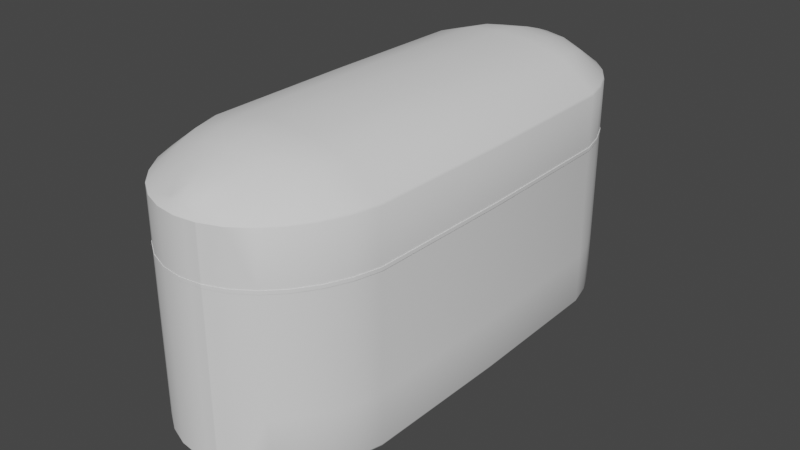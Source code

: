 # Source: APC.blend  (saved by Blender 3.4.6; exported with 4.5.12 LTS)
import bpy
from mathutils import Matrix  # noqa: F401  (used for matrix-valued properties, if any)

bpy.ops.wm.read_factory_settings(use_empty=True)
scene = bpy.context.scene
scene.name = 'Scene'

# ---- collections
col_collection = bpy.data.collections.new('Collection'); scene.collection.children.link(col_collection)

# ---- node groups
ng_auto_smooth = bpy.data.node_groups.new('Auto Smooth', 'GeometryNodeTree')
_s = ng_auto_smooth.interface.new_socket(name='Geometry', in_out='OUTPUT', socket_type='NodeSocketGeometry')
_s = ng_auto_smooth.interface.new_socket(name='Geometry', in_out='INPUT', socket_type='NodeSocketGeometry')
_s = ng_auto_smooth.interface.new_socket(name='Angle', in_out='INPUT', socket_type='NodeSocketFloat')
_s.subtype = 'ANGLE'
_s.min_value = 0.0
_s.max_value = 3.142
ng_auto_smooth.is_modifier = True
_N = ng_auto_smooth.nodes; _L = ng_auto_smooth.links
n0 = _N.new('NodeGroupOutput'); n0.name = 'Group Output'; n0.location = (480, -100)
n1 = _N.new('NodeGroupInput'); n1.name = 'Group Input'; n1.location = (-420, -300)
n2 = _N.new('NodeGroupInput'); n2.name = 'Group Input.001'; n2.location = (-60, -100)
n3 = _N.new('GeometryNodeSetShadeSmooth'); n3.name = 'Set Shade Smooth'; n3.location = (120, -100)
n3.domain = 'EDGE'
n4 = _N.new('GeometryNodeSetShadeSmooth'); n4.name = 'Set Shade Smooth.001'; n4.location = (300, -100)
n5 = _N.new('GeometryNodeInputMeshEdgeAngle'); n5.name = 'Edge Angle'; n5.location = (-420, -220)
n6 = _N.new('GeometryNodeInputEdgeSmooth'); n6.name = 'Is Edge Smooth'; n6.location = (-60, -160)
n7 = _N.new('GeometryNodeInputShadeSmooth'); n7.name = 'Is Face Smooth'; n7.location = (-240, -340)
n8 = _N.new('FunctionNodeBooleanMath'); n8.name = 'Boolean Math'; n8.location = (-60, -220)
n9 = _N.new('FunctionNodeCompare'); n9.name = 'Compare'; n9.location = (-240, -180)
n9.operation = 'LESS_EQUAL'
_L.new(n5.outputs[0], n9.inputs[0])
_L.new(n4.outputs[0], n0.inputs[0])
_L.new(n1.outputs[1], n9.inputs[1])
_L.new(n9.outputs[0], n8.inputs[0])
_L.new(n7.outputs[0], n8.inputs[1])
_L.new(n2.outputs[0], n3.inputs[0])
_L.new(n6.outputs[0], n3.inputs[1])
_L.new(n3.outputs[0], n4.inputs[0])
_L.new(n8.outputs[0], n3.inputs[2])
n0.is_active_output = True

# ---- world
world_world = bpy.data.worlds.new('World'); scene.world = world_world
world_world.use_nodes = True; world_world.node_tree.nodes.clear()
_N = world_world.node_tree.nodes; _L = world_world.node_tree.links
n0 = _N.new('ShaderNodeOutputWorld'); n0.name = 'World Output'; n0.location = (300, 300)
n1 = _N.new('ShaderNodeBackground'); n1.name = 'Background'; n1.location = (10, 300)
n1.inputs[0].default_value = (0.05088, 0.05088, 0.05088, 1.0)
_L.new(n1.outputs[0], n0.inputs[0])
n0.is_active_output = True
world_world.color = (0.05088, 0.05088, 0.05088)
world_world.use_sun_shadow = False
world_world.sun_shadow_jitter_overblur = 0.0

# ---- meshes
me_circle = bpy.data.meshes.new('Circle')
me_circle.from_pydata([(-1.618, 0.0, 0.0), (-1.587, -2.234, 0.0), (-1.495, -2.601, 0.0), (-1.345, -2.942, 0.0), (-1.144, -3.243, 0.0), (-0.8989, -3.491, 0.0), (-0.6191, -3.677, 0.0), (-0.3156, -3.793, 0.0), (7.481e-09, -3.832, 0.0), (0.3156, -3.793, 0.0), (0.6191, -3.677, 0.0), (0.8989, -3.491, 0.0), (1.144, -3.243, 0.0), (1.345, -2.942, 0.0), (1.495, -2.601, 0.0), (1.587, -2.234, 0.0), (1.618, 0.0, 0.0), (-0.5289, -2.234, 0.0), (0.5289, -2.234, 0.0), (-0.5393, 0.0, 0.0), (0.5393, 0.0, 0.0), (-0.4982, -2.601, 0.0), (0.4982, -2.601, 0.0), (-0.4484, -2.942, 0.0), (0.4484, -2.942, 0.0), (-0.3813, -3.243, 0.0), (0.3813, -3.243, 0.0), (-0.2996, -3.491, 0.0), (0.2996, -3.491, 0.0), (-0.2064, -3.677, 0.0), (0.2064, -3.677, 0.0), (0.0, -2.234, 0.0), (0.0, 0.0, 0.0), (2.98e-08, -2.601, 0.0), (2.98e-08, -2.942, 0.0), (0.0, -3.243, 0.0), (0.0, -3.491, 0.0), (0.0, -3.677, 0.0), (-1.618, 0.0, 1.627), (-1.587, -2.234, 1.627), (-1.495, -2.601, 1.627), (-1.345, -2.942, 1.627), (-1.144, -3.243, 1.627), (-0.8989, -3.491, 1.627), (-0.6191, -3.677, 1.627), (-0.3156, -3.793, 1.627), (7.481e-09, -3.832, 1.627), (0.3156, -3.793, 1.627), (0.6191, -3.677, 1.627), (0.8989, -3.491, 1.627), (1.144, -3.243, 1.627), (1.345, -2.942, 1.627), (1.495, -2.601, 1.627), (1.587, -2.234, 1.627), (1.618, 0.0, 1.627), (-0.5289, -2.234, 2.193), (0.5289, -2.234, 2.193), (-0.5393, 0.0, 2.193), (0.5393, 0.0, 2.193), (-0.4982, -2.601, 2.158), (0.4982, -2.601, 2.157), (-0.4484, -2.942, 2.077), (0.4484, -2.942, 2.084), (-0.3813, -3.243, 1.972), (0.3813, -3.243, 1.979), (-0.2996, -3.491, 1.863), (0.2996, -3.491, 1.896), (-0.2064, -3.677, 1.75), (0.2064, -3.677, 1.788), (0.0, -2.234, 2.239), (0.0, 0.0, 2.239), (2.98e-08, -2.601, 2.212), (2.98e-08, -2.942, 2.134), (0.0, -3.243, 2.036), (0.0, -3.491, 1.941), (0.0, -3.677, 1.822), (0.1569, -3.813, 0.0), (1.055, -2.234, 0.0), (1.075, 0.0, 0.0), (0.9936, -2.601, 0.0), (0.8942, -2.942, 0.0), (0.7605, -3.243, 0.0), (0.5975, -3.491, 0.0), (0.4116, -3.677, 0.0), (0.1569, -3.813, 1.627), (1.055, -2.234, 2.057), (1.075, 0.0, 2.057), (0.9936, -2.601, 2.022), (0.8942, -2.942, 1.952), (0.7605, -3.243, 1.854), (0.5975, -3.491, 1.773), (0.4116, -3.677, 1.708), (0.4674, -3.735, 0.0), (-1.058, -2.234, 0.0), (-1.079, 0.0, 0.0), (-0.9965, -2.601, 0.0), (-0.8968, -2.942, 0.0), (-0.7627, -3.243, 0.0), (-0.5992, -3.491, 0.0), (-0.4128, -3.677, 0.0), (0.1032, -3.755, 0.0), (-0.1578, -3.735, 0.0), (0.4674, -3.735, 1.627), (-1.058, -2.234, 2.034), (-1.079, 0.0, 2.034), (-0.9965, -2.601, 2.003), (-0.8968, -2.942, 1.944), (-0.7627, -3.243, 1.854), (-0.5992, -3.491, 1.768), (-0.4128, -3.677, 1.689), (0.1032, -3.755, 1.708), (-0.1578, -3.735, 1.725), (0.2842, -3.745, 1.668), (0.2842, -3.745, 0.0), (1.545, -2.234, 0.0), (1.575, 0.0, 0.0), (1.455, -2.601, 0.0), (1.31, -2.942, 0.0), (1.114, -3.243, 0.0), (0.875, -3.491, 0.0), (0.6027, -3.677, 0.0), (1.569, -2.234, 1.661), (1.599, 0.0, 1.661), (1.476, -2.601, 1.659), (1.332, -2.942, 1.653), (1.132, -3.243, 1.645), (0.8883, -3.491, 1.639), (0.6085, -3.677, 1.634), (0.3031, -3.794, 0.0), (0.3031, -3.794, 1.627), (0.4529, -3.736, 0.0), (0.461, -3.728, 1.631), (0.321, -3.791, 0.0), (0.321, -3.791, 1.627), (0.1614, -3.81, 0.0), (-1.568, -2.234, 0.0), (-1.599, 0.0, 0.0), (-1.477, -2.601, 0.0), (-1.33, -2.942, 0.0), (-1.131, -3.243, 0.0), (-0.8883, -3.491, 0.0), (-0.6119, -3.677, 0.0), (0.003621, -3.829, 0.0), (-0.3101, -3.791, 0.0), (-1.582, -2.234, 1.642), (-1.612, 0.0, 1.642), (-1.487, -2.601, 1.641), (-1.341, -2.942, 1.639), (-1.134, -3.243, 1.635), (-0.8883, -3.491, 1.632), (-0.6119, -3.677, 1.63), (0.003621, -3.829, 1.63), (-0.3101, -3.791, 1.631), (0.1614, -3.81, 1.629), (0.3086, -3.792, 1.628), (0.3083, -3.792, 0.0), (1.587, -2.234, 0.8137), (1.618, 0.0, 0.8137), (7.481e-09, -3.832, 0.8137), (0.3156, -3.793, 0.8137), (-1.587, -2.234, 0.8137), (-1.495, -2.601, 0.8137), (0.6191, -3.677, 0.8137), (-1.345, -2.942, 0.8137), (0.8989, -3.491, 0.8137), (-1.144, -3.243, 0.8137), (1.144, -3.243, 0.8137), (-0.8989, -3.491, 0.8137), (1.345, -2.942, 0.8137), (-0.6191, -3.677, 0.8137), (1.495, -2.601, 0.8137), (-0.3156, -3.793, 0.8137), (-1.618, 0.0, 0.8137), (0.1569, -3.813, 0.8137), (0.4674, -3.735, 0.8137), (0.3031, -3.794, 0.8137), (0.321, -3.791, 0.8137), (1.587, -2.234, 0.8653), (7.481e-09, -3.832, 0.8653), (-1.587, -2.234, 0.8653), (-1.618, 0.0, 0.8653), (0.1569, -3.813, 0.8653), (0.4674, -3.735, 0.8653), (0.3031, -3.794, 0.8653), (0.321, -3.791, 0.8653), (1.618, 0.0, 0.8653), (0.3156, -3.793, 0.8653), (-1.495, -2.601, 0.8653), (0.6191, -3.677, 0.8653), (-1.345, -2.942, 0.8653), (0.8989, -3.491, 0.8653), (-1.144, -3.243, 0.8653), (1.144, -3.243, 0.8653), (-0.8989, -3.491, 0.8653), (1.345, -2.942, 0.8653), (-0.6191, -3.677, 0.8653), (1.495, -2.601, 0.8653), (-0.3156, -3.793, 0.8653), (1.618, 0.0, 0.8653), (1.618, 0.0, 0.8137), (0.3156, -3.793, 0.8653), (0.3156, -3.793, 0.8137), (-1.495, -2.601, 0.8653), (-1.495, -2.601, 0.8137), (0.6191, -3.677, 0.8653), (0.6191, -3.677, 0.8137), (-1.345, -2.942, 0.8653), (-1.345, -2.942, 0.8137), (0.8989, -3.491, 0.8653), (0.8989, -3.491, 0.8137), (-1.144, -3.243, 0.8653), (-1.144, -3.243, 0.8137), (1.144, -3.243, 0.8653), (1.144, -3.243, 0.8137), (-0.8989, -3.491, 0.8653), (-0.8989, -3.491, 0.8137), (1.345, -2.942, 0.8653), (1.345, -2.942, 0.8137), (-0.6191, -3.677, 0.8653), (-0.6191, -3.677, 0.8137), (1.495, -2.601, 0.8653), (1.495, -2.601, 0.8137), (-0.3156, -3.793, 0.8653), (-0.3156, -3.793, 0.8137), (0.321, -3.791, 0.8137), (0.4674, -3.735, 0.8137), (0.3031, -3.794, 0.8137), (0.1569, -3.813, 0.8137), (-1.618, 0.0, 0.8137), (-1.587, -2.234, 0.8137), (7.481e-09, -3.832, 0.8137), (1.587, -2.234, 0.8137), (1.587, -2.234, 0.8653), (7.481e-09, -3.832, 0.8653), (-1.587, -2.234, 0.8653), (-1.618, 0.0, 0.8653), (0.1569, -3.813, 0.8653), (0.4674, -3.735, 0.8653), (0.3031, -3.794, 0.8653), (0.321, -3.791, 0.8653), (-1.587, 2.234, 0.0), (-1.495, 2.601, 0.0), (-1.345, 2.942, 0.0), (-1.144, 3.243, 0.0), (-0.8989, 3.491, 0.0), (-0.6191, 3.677, 0.0), (-0.3156, 3.793, 0.0), (7.481e-09, 3.832, 0.0), (0.3156, 3.793, 0.0), (0.6191, 3.677, 0.0), (0.8989, 3.491, 0.0), (1.144, 3.243, 0.0), (1.345, 2.942, 0.0), (1.495, 2.601, 0.0), (1.587, 2.234, 0.0), (-0.5289, 2.234, 0.0), (0.5289, 2.234, 0.0), (-0.4982, 2.601, 0.0), (0.4982, 2.601, 0.0), (-0.4484, 2.942, 0.0), (0.4484, 2.942, 0.0), (-0.3813, 3.243, 0.0), (0.3813, 3.243, 0.0), (-0.2996, 3.491, 0.0), (0.2996, 3.491, 0.0), (-0.2064, 3.677, 0.0), (0.2064, 3.677, 0.0), (0.0, 2.234, 0.0), (2.98e-08, 2.601, 0.0), (2.98e-08, 2.942, 0.0), (0.0, 3.243, 0.0), (0.0, 3.491, 0.0), (0.0, 3.677, 0.0), (-1.587, 2.234, 1.627), (-1.495, 2.601, 1.627), (-1.345, 2.942, 1.627), (-1.144, 3.243, 1.627), (-0.8989, 3.491, 1.627), (-0.6191, 3.677, 1.627), (-0.3156, 3.793, 1.627), (7.481e-09, 3.832, 1.627), (0.3156, 3.793, 1.627), (0.6191, 3.677, 1.627), (0.8989, 3.491, 1.627), (1.144, 3.243, 1.627), (1.345, 2.942, 1.627), (1.495, 2.601, 1.627), (1.587, 2.234, 1.627), (-0.5289, 2.234, 2.193), (0.5289, 2.234, 2.193), (-0.4982, 2.601, 2.158), (0.4982, 2.601, 2.157), (-0.4484, 2.942, 2.077), (0.4484, 2.942, 2.084), (-0.3813, 3.243, 1.972), (0.3813, 3.243, 1.979), (-0.2996, 3.491, 1.863), (0.2996, 3.491, 1.896), (-0.2064, 3.677, 1.75), (0.2064, 3.677, 1.788), (0.0, 2.234, 2.239), (2.98e-08, 2.601, 2.212), (2.98e-08, 2.942, 2.134), (0.0, 3.243, 2.036), (0.0, 3.491, 1.941), (0.0, 3.677, 1.822), (0.1569, 3.813, 0.0), (1.055, 2.234, 0.0), (0.9936, 2.601, 0.0), (0.8942, 2.942, 0.0), (0.7605, 3.243, 0.0), (0.5975, 3.491, 0.0), (0.4116, 3.677, 0.0), (0.1569, 3.813, 1.627), (1.055, 2.234, 2.057), (0.9936, 2.601, 2.022), (0.8942, 2.942, 1.952), (0.7605, 3.243, 1.854), (0.5975, 3.491, 1.773), (0.4116, 3.677, 1.708), (0.4674, 3.735, 0.0), (-1.058, 2.234, 0.0), (-0.9965, 2.601, 0.0), (-0.8968, 2.942, 0.0), (-0.7627, 3.243, 0.0), (-0.5992, 3.491, 0.0), (-0.4128, 3.677, 0.0), (0.1032, 3.755, 0.0), (-0.1578, 3.735, 0.0), (0.4674, 3.735, 1.627), (-1.058, 2.234, 2.034), (-0.9965, 2.601, 2.003), (-0.8968, 2.942, 1.944), (-0.7627, 3.243, 1.854), (-0.5992, 3.491, 1.768), (-0.4128, 3.677, 1.689), (0.1032, 3.755, 1.708), (-0.1578, 3.735, 1.725), (0.2842, 3.745, 1.668), (0.2842, 3.745, 0.0), (1.545, 2.234, 0.0), (1.455, 2.601, 0.0), (1.31, 2.942, 0.0), (1.114, 3.243, 0.0), (0.875, 3.491, 0.0), (0.6027, 3.677, 0.0), (1.569, 2.234, 1.661), (1.476, 2.601, 1.659), (1.332, 2.942, 1.653), (1.132, 3.243, 1.645), (0.8883, 3.491, 1.639), (0.6085, 3.677, 1.634), (0.3031, 3.794, 0.0), (0.3031, 3.794, 1.627), (0.4529, 3.736, 0.0), (0.461, 3.728, 1.631), (0.321, 3.791, 0.0), (0.321, 3.791, 1.627), (0.1614, 3.81, 0.0), (-1.568, 2.234, 0.0), (-1.477, 2.601, 0.0), (-1.33, 2.942, 0.0), (-1.131, 3.243, 0.0), (-0.8883, 3.491, 0.0), (-0.6119, 3.677, 0.0), (0.003621, 3.829, 0.0), (-0.3101, 3.791, 0.0), (-1.582, 2.234, 1.642), (-1.487, 2.601, 1.641), (-1.341, 2.942, 1.639), (-1.134, 3.243, 1.635), (-0.8883, 3.491, 1.632), (-0.6119, 3.677, 1.63), (0.003621, 3.829, 1.63), (-0.3101, 3.791, 1.631), (0.1614, 3.81, 1.629), (0.3086, 3.792, 1.628), (0.3083, 3.792, 0.0), (1.587, 2.234, 0.8137), (7.481e-09, 3.832, 0.8137), (0.3156, 3.793, 0.8137), (-1.587, 2.234, 0.8137), (-1.495, 2.601, 0.8137), (0.6191, 3.677, 0.8137), (-1.345, 2.942, 0.8137), (0.8989, 3.491, 0.8137), (-1.144, 3.243, 0.8137), (1.144, 3.243, 0.8137), (-0.8989, 3.491, 0.8137), (1.345, 2.942, 0.8137), (-0.6191, 3.677, 0.8137), (1.495, 2.601, 0.8137), (-0.3156, 3.793, 0.8137), (0.1569, 3.813, 0.8137), (0.4674, 3.735, 0.8137), (0.3031, 3.794, 0.8137), (0.321, 3.791, 0.8137), (1.587, 2.234, 0.8653), (7.481e-09, 3.832, 0.8653), (-1.587, 2.234, 0.8653), (0.1569, 3.813, 0.8653), (0.4674, 3.735, 0.8653), (0.3031, 3.794, 0.8653), (0.321, 3.791, 0.8653), (0.3156, 3.793, 0.8653), (-1.495, 2.601, 0.8653), (0.6191, 3.677, 0.8653), (-1.345, 2.942, 0.8653), (0.8989, 3.491, 0.8653), (-1.144, 3.243, 0.8653), (1.144, 3.243, 0.8653), (-0.8989, 3.491, 0.8653), (1.345, 2.942, 0.8653), (-0.6191, 3.677, 0.8653), (1.495, 2.601, 0.8653), (-0.3156, 3.793, 0.8653), (0.3156, 3.793, 0.8653), (0.3156, 3.793, 0.8137), (-1.495, 2.601, 0.8653), (-1.495, 2.601, 0.8137), (0.6191, 3.677, 0.8653), (0.6191, 3.677, 0.8137), (-1.345, 2.942, 0.8653), (-1.345, 2.942, 0.8137), (0.8989, 3.491, 0.8653), (0.8989, 3.491, 0.8137), (-1.144, 3.243, 0.8653), (-1.144, 3.243, 0.8137), (1.144, 3.243, 0.8653), (1.144, 3.243, 0.8137), (-0.8989, 3.491, 0.8653), (-0.8989, 3.491, 0.8137), (1.345, 2.942, 0.8653), (1.345, 2.942, 0.8137), (-0.6191, 3.677, 0.8653), (-0.6191, 3.677, 0.8137), (1.495, 2.601, 0.8653), (1.495, 2.601, 0.8137), (-0.3156, 3.793, 0.8653), (-0.3156, 3.793, 0.8137), (0.321, 3.791, 0.8137), (0.4674, 3.735, 0.8137), (0.3031, 3.794, 0.8137), (0.1569, 3.813, 0.8137), (-1.587, 2.234, 0.8137), (7.481e-09, 3.832, 0.8137), (1.587, 2.234, 0.8137), (1.587, 2.234, 0.8653), (7.481e-09, 3.832, 0.8653), (-1.587, 2.234, 0.8653), (0.1569, 3.813, 0.8653), (0.4674, 3.735, 0.8653), (0.3031, 3.794, 0.8653), (0.321, 3.791, 0.8653), (-1.618, 0.0, -1.627), (-1.587, -2.234, -1.627), (-1.495, -2.601, -1.627), (-1.345, -2.942, -1.627), (-1.144, -3.243, -1.627), (-0.8989, -3.491, -1.627), (-0.6191, -3.677, -1.627), (-0.3156, -3.793, -1.627), (7.481e-09, -3.832, -1.627), (0.3156, -3.793, -1.627), (0.6191, -3.677, -1.627), (0.8989, -3.491, -1.627), (1.144, -3.243, -1.627), (1.345, -2.942, -1.627), (1.495, -2.601, -1.627), (1.587, -2.234, -1.627), (1.618, 0.0, -1.627), (-0.5289, -2.234, -2.193), (0.5289, -2.234, -2.193), (-0.5393, 0.0, -2.193), (0.5393, 0.0, -2.193), (-0.4982, -2.601, -2.158), (0.4982, -2.601, -2.157), (-0.4484, -2.942, -2.077), (0.4484, -2.942, -2.084), (-0.3813, -3.243, -1.972), (0.3813, -3.243, -1.979), (-0.2996, -3.491, -1.863), (0.2996, -3.491, -1.896), (-0.2064, -3.677, -1.75), (0.2064, -3.677, -1.788), (0.0, -2.234, -2.239), (0.0, 0.0, -2.239), (2.98e-08, -2.601, -2.212), (2.98e-08, -2.942, -2.134), (0.0, -3.243, -2.036), (0.0, -3.491, -1.941), (0.0, -3.677, -1.822), (0.1569, -3.813, -1.627), (1.055, -2.234, -2.057), (1.075, 0.0, -2.057), (0.9936, -2.601, -2.022), (0.8942, -2.942, -1.952), (0.7605, -3.243, -1.854), (0.5975, -3.491, -1.773), (0.4116, -3.677, -1.708), (0.4674, -3.735, -1.627), (-1.058, -2.234, -2.034), (-1.079, 0.0, -2.034), (-0.9965, -2.601, -2.003), (-0.8968, -2.942, -1.944), (-0.7627, -3.243, -1.854), (-0.5992, -3.491, -1.768), (-0.4128, -3.677, -1.689), (0.1032, -3.755, -1.708), (-0.1578, -3.735, -1.725), (0.2842, -3.745, -1.668), (1.569, -2.234, -1.661), (1.599, 0.0, -1.661), (1.476, -2.601, -1.659), (1.332, -2.942, -1.653), (1.132, -3.243, -1.645), (0.8883, -3.491, -1.639), (0.6085, -3.677, -1.634), (0.3031, -3.794, -1.627), (0.461, -3.728, -1.631), (0.321, -3.791, -1.627), (-1.582, -2.234, -1.642), (-1.612, 0.0, -1.642), (-1.487, -2.601, -1.641), (-1.341, -2.942, -1.639), (-1.134, -3.243, -1.635), (-0.8883, -3.491, -1.632), (-0.6119, -3.677, -1.63), (0.003621, -3.829, -1.63), (-0.3101, -3.791, -1.631), (0.1614, -3.81, -1.629), (0.3086, -3.792, -1.628), (1.587, -2.234, -0.8137), (1.618, 0.0, -0.8137), (7.481e-09, -3.832, -0.8137), (0.3156, -3.793, -0.8137), (-1.587, -2.234, -0.8137), (-1.495, -2.601, -0.8137), (0.6191, -3.677, -0.8137), (-1.345, -2.942, -0.8137), (0.8989, -3.491, -0.8137), (-1.144, -3.243, -0.8137), (1.144, -3.243, -0.8137), (-0.8989, -3.491, -0.8137), (1.345, -2.942, -0.8137), (-0.6191, -3.677, -0.8137), (1.495, -2.601, -0.8137), (-0.3156, -3.793, -0.8137), (-1.618, 0.0, -0.8137), (0.1569, -3.813, -0.8137), (0.4674, -3.735, -0.8137), (0.3031, -3.794, -0.8137), (0.321, -3.791, -0.8137), (1.587, -2.234, -0.8653), (7.481e-09, -3.832, -0.8653), (-1.587, -2.234, -0.8653), (-1.618, 0.0, -0.8653), (0.1569, -3.813, -0.8653), (0.4674, -3.735, -0.8653), (0.3031, -3.794, -0.8653), (0.321, -3.791, -0.8653), (1.618, 0.0, -0.8653), (0.3156, -3.793, -0.8653), (-1.495, -2.601, -0.8653), (0.6191, -3.677, -0.8653), (-1.345, -2.942, -0.8653), (0.8989, -3.491, -0.8653), (-1.144, -3.243, -0.8653), (1.144, -3.243, -0.8653), (-0.8989, -3.491, -0.8653), (1.345, -2.942, -0.8653), (-0.6191, -3.677, -0.8653), (1.495, -2.601, -0.8653), (-0.3156, -3.793, -0.8653), (1.618, 0.0, -0.8653), (1.618, 0.0, -0.8137), (0.3156, -3.793, -0.8653), (0.3156, -3.793, -0.8137), (-1.495, -2.601, -0.8653), (-1.495, -2.601, -0.8137), (0.6191, -3.677, -0.8653), (0.6191, -3.677, -0.8137), (-1.345, -2.942, -0.8653), (-1.345, -2.942, -0.8137), (0.8989, -3.491, -0.8653), (0.8989, -3.491, -0.8137), (-1.144, -3.243, -0.8653), (-1.144, -3.243, -0.8137), (1.144, -3.243, -0.8653), (1.144, -3.243, -0.8137), (-0.8989, -3.491, -0.8653), (-0.8989, -3.491, -0.8137), (1.345, -2.942, -0.8653), (1.345, -2.942, -0.8137), (-0.6191, -3.677, -0.8653), (-0.6191, -3.677, -0.8137), (1.495, -2.601, -0.8653), (1.495, -2.601, -0.8137), (-0.3156, -3.793, -0.8653), (-0.3156, -3.793, -0.8137), (0.321, -3.791, -0.8137), (0.4674, -3.735, -0.8137), (0.3031, -3.794, -0.8137), (0.1569, -3.813, -0.8137), (-1.618, 0.0, -0.8137), (-1.587, -2.234, -0.8137), (7.481e-09, -3.832, -0.8137), (1.587, -2.234, -0.8137), (1.587, -2.234, -0.8653), (7.481e-09, -3.832, -0.8653), (-1.587, -2.234, -0.8653), (-1.618, 0.0, -0.8653), (0.1569, -3.813, -0.8653), (0.4674, -3.735, -0.8653), (0.3031, -3.794, -0.8653), (0.321, -3.791, -0.8653), (-1.587, 2.234, -1.627), (-1.495, 2.601, -1.627), (-1.345, 2.942, -1.627), (-1.144, 3.243, -1.627), (-0.8989, 3.491, -1.627), (-0.6191, 3.677, -1.627), (-0.3156, 3.793, -1.627), (7.481e-09, 3.832, -1.627), (0.3156, 3.793, -1.627), (0.6191, 3.677, -1.627), (0.8989, 3.491, -1.627), (1.144, 3.243, -1.627), (1.345, 2.942, -1.627), (1.495, 2.601, -1.627), (1.587, 2.234, -1.627), (-0.5289, 2.234, -2.193), (0.5289, 2.234, -2.193), (-0.4982, 2.601, -2.158), (0.4982, 2.601, -2.157), (-0.4484, 2.942, -2.077), (0.4484, 2.942, -2.084), (-0.3813, 3.243, -1.972), (0.3813, 3.243, -1.979), (-0.2996, 3.491, -1.863), (0.2996, 3.491, -1.896), (-0.2064, 3.677, -1.75), (0.2064, 3.677, -1.788), (0.0, 2.234, -2.239), (2.98e-08, 2.601, -2.212), (2.98e-08, 2.942, -2.134), (0.0, 3.243, -2.036), (0.0, 3.491, -1.941), (0.0, 3.677, -1.822), (0.1569, 3.813, -1.627), (1.055, 2.234, -2.057), (0.9936, 2.601, -2.022), (0.8942, 2.942, -1.952), (0.7605, 3.243, -1.854), (0.5975, 3.491, -1.773), (0.4116, 3.677, -1.708), (0.4674, 3.735, -1.627), (-1.058, 2.234, -2.034), (-0.9965, 2.601, -2.003), (-0.8968, 2.942, -1.944), (-0.7627, 3.243, -1.854), (-0.5992, 3.491, -1.768), (-0.4128, 3.677, -1.689), (0.1032, 3.755, -1.708), (-0.1578, 3.735, -1.725), (0.2842, 3.745, -1.668), (1.569, 2.234, -1.661), (1.476, 2.601, -1.659), (1.332, 2.942, -1.653), (1.132, 3.243, -1.645), (0.8883, 3.491, -1.639), (0.6085, 3.677, -1.634), (0.3031, 3.794, -1.627), (0.461, 3.728, -1.631), (0.321, 3.791, -1.627), (-1.582, 2.234, -1.642), (-1.487, 2.601, -1.641), (-1.341, 2.942, -1.639), (-1.134, 3.243, -1.635), (-0.8883, 3.491, -1.632), (-0.6119, 3.677, -1.63), (0.003621, 3.829, -1.63), (-0.3101, 3.791, -1.631), (0.1614, 3.81, -1.629), (0.3086, 3.792, -1.628), (1.587, 2.234, -0.8137), (7.481e-09, 3.832, -0.8137), (0.3156, 3.793, -0.8137), (-1.587, 2.234, -0.8137), (-1.495, 2.601, -0.8137), (0.6191, 3.677, -0.8137), (-1.345, 2.942, -0.8137), (0.8989, 3.491, -0.8137), (-1.144, 3.243, -0.8137), (1.144, 3.243, -0.8137), (-0.8989, 3.491, -0.8137), (1.345, 2.942, -0.8137), (-0.6191, 3.677, -0.8137), (1.495, 2.601, -0.8137), (-0.3156, 3.793, -0.8137), (0.1569, 3.813, -0.8137), (0.4674, 3.735, -0.8137), (0.3031, 3.794, -0.8137), (0.321, 3.791, -0.8137), (1.587, 2.234, -0.8653), (7.481e-09, 3.832, -0.8653), (-1.587, 2.234, -0.8653), (0.1569, 3.813, -0.8653), (0.4674, 3.735, -0.8653), (0.3031, 3.794, -0.8653), (0.321, 3.791, -0.8653), (0.3156, 3.793, -0.8653), (-1.495, 2.601, -0.8653), (0.6191, 3.677, -0.8653), (-1.345, 2.942, -0.8653), (0.8989, 3.491, -0.8653), (-1.144, 3.243, -0.8653), (1.144, 3.243, -0.8653), (-0.8989, 3.491, -0.8653), (1.345, 2.942, -0.8653), (-0.6191, 3.677, -0.8653), (1.495, 2.601, -0.8653), (-0.3156, 3.793, -0.8653), (0.3156, 3.793, -0.8653), (0.3156, 3.793, -0.8137), (-1.495, 2.601, -0.8653), (-1.495, 2.601, -0.8137), (0.6191, 3.677, -0.8653), (0.6191, 3.677, -0.8137), (-1.345, 2.942, -0.8653), (-1.345, 2.942, -0.8137), (0.8989, 3.491, -0.8653), (0.8989, 3.491, -0.8137), (-1.144, 3.243, -0.8653), (-1.144, 3.243, -0.8137), (1.144, 3.243, -0.8653), (1.144, 3.243, -0.8137), (-0.8989, 3.491, -0.8653), (-0.8989, 3.491, -0.8137), (1.345, 2.942, -0.8653), (1.345, 2.942, -0.8137), (-0.6191, 3.677, -0.8653), (-0.6191, 3.677, -0.8137), (1.495, 2.601, -0.8653), (1.495, 2.601, -0.8137), (-0.3156, 3.793, -0.8653), (-0.3156, 3.793, -0.8137), (0.321, 3.791, -0.8137), (0.4674, 3.735, -0.8137), (0.3031, 3.794, -0.8137), (0.1569, 3.813, -0.8137), (-1.587, 2.234, -0.8137), (7.481e-09, 3.832, -0.8137), (1.587, 2.234, -0.8137), (1.587, 2.234, -0.8653), (7.481e-09, 3.832, -0.8653), (-1.587, 2.234, -0.8653), (0.1569, 3.813, -0.8653), (0.4674, 3.735, -0.8653), (0.3031, 3.794, -0.8653), (0.321, 3.791, -0.8653)], [], [(115, 114, 15, 16), (116, 14, 15, 114), (117, 13, 14, 116), (118, 12, 13, 117), (119, 11, 12, 118), (120, 10, 11, 119), (99, 29, 27, 98), (37, 30, 28, 36), (98, 27, 25, 97), (36, 28, 26, 35), (97, 25, 23, 96), (35, 26, 24, 34), (96, 23, 21, 95), (34, 24, 22, 33), (95, 21, 17, 93), (33, 22, 18, 31), (94, 93, 17, 19), (32, 31, 18, 20), (19, 17, 31, 32), (21, 33, 31, 17), (23, 34, 33, 21), (25, 35, 34, 23), (27, 36, 35, 25), (29, 37, 36, 27), (113, 83, 30, 100), (100, 30, 37, 101), (101, 37, 29, 99), (122, 54, 53, 121), (123, 121, 53, 52), (124, 123, 52, 51), (125, 124, 51, 50), (126, 125, 50, 49), (127, 126, 49, 48), (109, 108, 65, 67), (75, 74, 66, 68), (108, 107, 63, 65), (74, 73, 64, 66), (107, 106, 61, 63), (73, 72, 62, 64), (106, 105, 59, 61), (72, 71, 60, 62), (105, 103, 55, 59), (71, 69, 56, 60), (104, 57, 55, 103), (70, 58, 56, 69), (57, 70, 69, 55), (59, 55, 69, 71), (61, 59, 71, 72), (63, 61, 72, 73), (65, 63, 73, 74), (67, 65, 74, 75), (112, 110, 68, 91), (110, 111, 75, 68), (111, 109, 67, 75), (185, 177, 53, 54), (181, 178, 46, 84), (187, 179, 39, 40), (184, 186, 47, 133), (189, 187, 40, 41), (190, 188, 48, 49), (191, 189, 41, 42), (192, 190, 49, 50), (193, 191, 42, 43), (194, 192, 50, 51), (195, 193, 43, 44), (196, 194, 51, 52), (197, 195, 44, 45), (177, 196, 52, 53), (178, 197, 45, 46), (179, 180, 38, 39), (183, 181, 84, 129), (131, 112, 91, 127), (68, 66, 90, 91), (66, 64, 89, 90), (64, 62, 88, 89), (62, 60, 87, 88), (60, 56, 85, 87), (58, 86, 85, 56), (130, 120, 83, 113), (30, 83, 82, 28), (28, 82, 81, 26), (26, 81, 80, 24), (24, 80, 79, 22), (22, 79, 77, 18), (20, 18, 77, 78), (155, 130, 113, 134), (154, 153, 112, 131), (188, 182, 102, 48), (152, 150, 109, 111), (151, 152, 111, 110), (153, 151, 110, 112), (145, 104, 103, 144), (146, 144, 103, 105), (147, 146, 105, 106), (148, 147, 106, 107), (149, 148, 107, 108), (150, 149, 108, 109), (143, 101, 99, 141), (142, 100, 101, 143), (134, 113, 100, 142), (136, 135, 93, 94), (137, 95, 93, 135), (138, 96, 95, 137), (139, 97, 96, 138), (140, 98, 97, 139), (141, 99, 98, 140), (133, 154, 131, 102), (132, 92, 130, 155), (92, 10, 120, 130), (102, 131, 127, 48), (186, 183, 129, 47), (91, 90, 126, 127), (90, 89, 125, 126), (89, 88, 124, 125), (88, 87, 123, 124), (87, 85, 121, 123), (86, 122, 121, 85), (83, 120, 119, 82), (82, 119, 118, 81), (81, 118, 117, 80), (80, 117, 116, 79), (79, 116, 114, 77), (78, 77, 114, 115), (9, 132, 155, 128), (47, 129, 154, 133), (6, 141, 140, 5), (5, 140, 139, 4), (4, 139, 138, 3), (3, 138, 137, 2), (2, 137, 135, 1), (0, 1, 135, 136), (76, 134, 142, 8), (8, 142, 143, 7), (7, 143, 141, 6), (44, 43, 149, 150), (43, 42, 148, 149), (42, 41, 147, 148), (41, 40, 146, 147), (40, 39, 144, 146), (38, 145, 144, 39), (84, 46, 151, 153), (46, 45, 152, 151), (45, 44, 150, 152), (129, 84, 153, 154), (128, 155, 134, 76), (182, 184, 133, 102), (92, 132, 176, 174), (9, 128, 175, 159), (10, 92, 174, 162), (128, 76, 173, 175), (1, 0, 172, 160), (8, 7, 171, 158), (15, 14, 170, 156), (7, 6, 169, 171), (14, 13, 168, 170), (6, 5, 167, 169), (13, 12, 166, 168), (5, 4, 165, 167), (12, 11, 164, 166), (4, 3, 163, 165), (11, 10, 162, 164), (3, 2, 161, 163), (132, 9, 159, 176), (2, 1, 160, 161), (76, 8, 158, 173), (16, 15, 156, 157), (190, 192, 212, 208), (166, 164, 209, 213), (191, 193, 214, 210), (167, 165, 211, 215), (192, 194, 216, 212), (168, 166, 213, 217), (193, 195, 218, 214), (169, 167, 215, 219), (194, 196, 220, 216), (170, 168, 217, 221), (195, 197, 222, 218), (171, 169, 219, 223), (196, 177, 232, 220), (177, 185, 198, 232), (156, 170, 221, 231), (197, 178, 233, 222), (157, 156, 231, 199), (178, 181, 236, 233), (158, 171, 223, 230), (180, 179, 234, 235), (225, 224, 239, 237), (201, 226, 238, 200), (205, 225, 237, 204), (226, 227, 236, 238), (229, 228, 235, 234), (230, 223, 222, 233), (231, 221, 220, 232), (223, 219, 218, 222), (221, 217, 216, 220), (219, 215, 214, 218), (217, 213, 212, 216), (215, 211, 210, 214), (213, 209, 208, 212), (211, 207, 206, 210), (209, 205, 204, 208), (207, 203, 202, 206), (224, 201, 200, 239), (203, 229, 234, 202), (227, 230, 233, 236), (199, 231, 232, 198), (165, 163, 207, 211), (174, 176, 224, 225), (189, 191, 210, 206), (164, 162, 205, 209), (184, 182, 237, 239), (159, 175, 226, 201), (188, 190, 208, 204), (163, 161, 203, 207), (183, 186, 200, 238), (162, 174, 225, 205), (187, 189, 206, 202), (176, 159, 201, 224), (182, 188, 204, 237), (175, 173, 227, 226), (186, 184, 239, 200), (161, 160, 229, 203), (181, 183, 238, 236), (160, 172, 228, 229), (179, 187, 202, 234), (173, 158, 230, 227), (115, 16, 254, 340), (341, 340, 254, 253), (342, 341, 253, 252), (343, 342, 252, 251), (344, 343, 251, 250), (345, 344, 250, 249), (326, 325, 263, 265), (272, 271, 264, 266), (325, 324, 261, 263), (271, 270, 262, 264), (324, 323, 259, 261), (270, 269, 260, 262), (323, 322, 257, 259), (269, 268, 258, 260), (322, 321, 255, 257), (268, 267, 256, 258), (94, 19, 255, 321), (32, 20, 256, 267), (19, 32, 267, 255), (257, 255, 267, 268), (259, 257, 268, 269), (261, 259, 269, 270), (263, 261, 270, 271), (265, 263, 271, 272), (339, 327, 266, 312), (327, 328, 272, 266), (328, 326, 265, 272), (122, 346, 287, 54), (347, 286, 287, 346), (348, 285, 286, 347), (349, 284, 285, 348), (350, 283, 284, 349), (351, 282, 283, 350), (335, 298, 296, 334), (305, 299, 297, 304), (334, 296, 294, 333), (304, 297, 295, 303), (333, 294, 292, 332), (303, 295, 293, 302), (332, 292, 290, 331), (302, 293, 291, 301), (331, 290, 288, 330), (301, 291, 289, 300), (104, 330, 288, 57), (70, 300, 289, 58), (57, 288, 300, 70), (290, 301, 300, 288), (292, 302, 301, 290), (294, 303, 302, 292), (296, 304, 303, 294), (298, 305, 304, 296), (338, 319, 299, 336), (336, 299, 305, 337), (337, 305, 298, 335), (185, 54, 287, 397), (400, 313, 280, 398), (405, 274, 273, 399), (403, 357, 281, 404), (407, 275, 274, 405), (408, 283, 282, 406), (409, 276, 275, 407), (410, 284, 283, 408), (411, 277, 276, 409), (412, 285, 284, 410), (413, 278, 277, 411), (414, 286, 285, 412), (415, 279, 278, 413), (397, 287, 286, 414), (398, 280, 279, 415), (399, 273, 38, 180), (402, 353, 313, 400), (355, 351, 319, 338), (299, 319, 318, 297), (297, 318, 317, 295), (295, 317, 316, 293), (293, 316, 315, 291), (291, 315, 314, 289), (58, 289, 314, 86), (354, 339, 312, 345), (266, 264, 311, 312), (264, 262, 310, 311), (262, 260, 309, 310), (260, 258, 308, 309), (258, 256, 307, 308), (20, 78, 307, 256), (377, 358, 339, 354), (376, 355, 338, 375), (406, 282, 329, 401), (374, 337, 335, 372), (373, 336, 337, 374), (375, 338, 336, 373), (145, 367, 330, 104), (368, 331, 330, 367), (369, 332, 331, 368), (370, 333, 332, 369), (371, 334, 333, 370), (372, 335, 334, 371), (366, 364, 326, 328), (365, 366, 328, 327), (358, 365, 327, 339), (136, 94, 321, 359), (360, 359, 321, 322), (361, 360, 322, 323), (362, 361, 323, 324), (363, 362, 324, 325), (364, 363, 325, 326), (357, 329, 355, 376), (356, 377, 354, 320), (320, 354, 345, 249), (329, 282, 351, 355), (404, 281, 353, 402), (319, 351, 350, 318), (318, 350, 349, 317), (317, 349, 348, 316), (316, 348, 347, 315), (315, 347, 346, 314), (86, 314, 346, 122), (312, 311, 344, 345), (311, 310, 343, 344), (310, 309, 342, 343), (309, 308, 341, 342), (308, 307, 340, 341), (78, 115, 340, 307), (248, 352, 377, 356), (281, 357, 376, 353), (245, 244, 363, 364), (244, 243, 362, 363), (243, 242, 361, 362), (242, 241, 360, 361), (241, 240, 359, 360), (0, 136, 359, 240), (306, 247, 365, 358), (247, 246, 366, 365), (246, 245, 364, 366), (278, 372, 371, 277), (277, 371, 370, 276), (276, 370, 369, 275), (275, 369, 368, 274), (274, 368, 367, 273), (38, 273, 367, 145), (313, 375, 373, 280), (280, 373, 374, 279), (279, 374, 372, 278), (353, 376, 375, 313), (352, 306, 358, 377), (401, 329, 357, 403), (320, 394, 396, 356), (248, 380, 395, 352), (249, 383, 394, 320), (352, 395, 393, 306), (240, 381, 172, 0), (247, 379, 392, 246), (254, 378, 391, 253), (246, 392, 390, 245), (253, 391, 389, 252), (245, 390, 388, 244), (252, 389, 387, 251), (244, 388, 386, 243), (251, 387, 385, 250), (243, 386, 384, 242), (250, 385, 383, 249), (242, 384, 382, 241), (356, 396, 380, 248), (241, 382, 381, 240), (306, 393, 379, 247), (16, 157, 378, 254), (408, 424, 428, 410), (387, 429, 425, 385), (409, 426, 430, 411), (388, 431, 427, 386), (410, 428, 432, 412), (389, 433, 429, 387), (411, 430, 434, 413), (390, 435, 431, 388), (412, 432, 436, 414), (391, 437, 433, 389), (413, 434, 438, 415), (392, 439, 435, 390), (414, 436, 447, 397), (397, 447, 198, 185), (378, 446, 437, 391), (415, 438, 448, 398), (157, 199, 446, 378), (398, 448, 450, 400), (379, 445, 439, 392), (180, 235, 449, 399), (441, 451, 453, 440), (417, 416, 452, 442), (421, 420, 451, 441), (442, 452, 450, 443), (444, 449, 235, 228), (445, 448, 438, 439), (446, 447, 436, 437), (439, 438, 434, 435), (437, 436, 432, 433), (435, 434, 430, 431), (433, 432, 428, 429), (431, 430, 426, 427), (429, 428, 424, 425), (427, 426, 422, 423), (425, 424, 420, 421), (423, 422, 418, 419), (440, 453, 416, 417), (419, 418, 449, 444), (443, 450, 448, 445), (199, 198, 447, 446), (386, 427, 423, 384), (394, 441, 440, 396), (407, 422, 426, 409), (385, 425, 421, 383), (403, 453, 451, 401), (380, 417, 442, 395), (406, 420, 424, 408), (384, 423, 419, 382), (402, 452, 416, 404), (383, 421, 441, 394), (405, 418, 422, 407), (396, 440, 417, 380), (401, 451, 420, 406), (395, 442, 443, 393), (404, 416, 453, 403), (382, 419, 444, 381), (400, 450, 452, 402), (381, 444, 228, 172), (399, 449, 418, 405), (393, 443, 445, 379), (512, 511, 469, 470), (513, 468, 469, 511), (514, 467, 468, 513), (515, 466, 467, 514), (516, 465, 466, 515), (517, 464, 465, 516), (507, 483, 481, 506), (491, 484, 482, 490), (506, 481, 479, 505), (490, 482, 480, 489), (505, 479, 477, 504), (489, 480, 478, 488), (504, 477, 475, 503), (488, 478, 476, 487), (503, 475, 471, 501), (487, 476, 472, 485), (502, 501, 471, 473), (486, 485, 472, 474), (473, 471, 485, 486), (475, 487, 485, 471), (477, 488, 487, 475), (479, 489, 488, 477), (481, 490, 489, 479), (483, 491, 490, 481), (510, 499, 484, 508), (508, 484, 491, 509), (509, 491, 483, 507), (561, 470, 469, 553), (557, 492, 462, 554), (563, 456, 455, 555), (560, 520, 463, 562), (565, 457, 456, 563), (566, 465, 464, 564), (567, 458, 457, 565), (568, 466, 465, 566), (569, 459, 458, 567), (570, 467, 466, 568), (571, 460, 459, 569), (572, 468, 467, 570), (573, 461, 460, 571), (553, 469, 468, 572), (554, 462, 461, 573), (555, 455, 454, 556), (559, 518, 492, 557), (519, 517, 499, 510), (484, 499, 498, 482), (482, 498, 497, 480), (480, 497, 496, 478), (478, 496, 495, 476), (476, 495, 493, 472), (474, 472, 493, 494), (531, 519, 510, 530), (564, 464, 500, 558), (529, 509, 507, 527), (528, 508, 509, 529), (530, 510, 508, 528), (522, 521, 501, 502), (523, 503, 501, 521), (524, 504, 503, 523), (525, 505, 504, 524), (526, 506, 505, 525), (527, 507, 506, 526), (520, 500, 519, 531), (500, 464, 517, 519), (562, 463, 518, 559), (499, 517, 516, 498), (498, 516, 515, 497), (497, 515, 514, 496), (496, 514, 513, 495), (495, 513, 511, 493), (494, 493, 511, 512), (463, 520, 531, 518), (460, 527, 526, 459), (459, 526, 525, 458), (458, 525, 524, 457), (457, 524, 523, 456), (456, 523, 521, 455), (454, 455, 521, 522), (492, 530, 528, 462), (462, 528, 529, 461), (461, 529, 527, 460), (518, 531, 530, 492), (558, 500, 520, 560), (92, 550, 552, 132), (9, 535, 551, 128), (10, 538, 550, 92), (128, 551, 549, 76), (1, 536, 548, 0), (8, 534, 547, 7), (15, 532, 546, 14), (7, 547, 545, 6), (14, 546, 544, 13), (6, 545, 543, 5), (13, 544, 542, 12), (5, 543, 541, 4), (12, 542, 540, 11), (4, 541, 539, 3), (11, 540, 538, 10), (3, 539, 537, 2), (132, 552, 535, 9), (2, 537, 536, 1), (76, 549, 534, 8), (16, 533, 532, 15), (566, 584, 588, 568), (542, 589, 585, 540), (567, 586, 590, 569), (543, 591, 587, 541), (568, 588, 592, 570), (544, 593, 589, 542), (569, 590, 594, 571), (545, 595, 591, 543), (570, 592, 596, 572), (546, 597, 593, 544), (571, 594, 598, 573), (547, 599, 595, 545), (572, 596, 608, 553), (553, 608, 574, 561), (532, 607, 597, 546), (573, 598, 609, 554), (533, 575, 607, 532), (554, 609, 612, 557), (534, 606, 599, 547), (556, 611, 610, 555), (601, 613, 615, 600), (577, 576, 614, 602), (581, 580, 613, 601), (602, 614, 612, 603), (605, 610, 611, 604), (606, 609, 598, 599), (607, 608, 596, 597), (599, 598, 594, 595), (597, 596, 592, 593), (595, 594, 590, 591), (593, 592, 588, 589), (591, 590, 586, 587), (589, 588, 584, 585), (587, 586, 582, 583), (585, 584, 580, 581), (583, 582, 578, 579), (600, 615, 576, 577), (579, 578, 610, 605), (603, 612, 609, 606), (575, 574, 608, 607), (541, 587, 583, 539), (550, 601, 600, 552), (565, 582, 586, 567), (540, 585, 581, 538), (560, 615, 613, 558), (535, 577, 602, 551), (564, 580, 584, 566), (539, 583, 579, 537), (559, 614, 576, 562), (538, 581, 601, 550), (563, 578, 582, 565), (552, 600, 577, 535), (558, 613, 580, 564), (551, 602, 603, 549), (562, 576, 615, 560), (537, 579, 605, 536), (557, 612, 614, 559), (536, 605, 604, 548), (555, 610, 578, 563), (549, 603, 606, 534), (512, 470, 630, 666), (667, 666, 630, 629), (668, 667, 629, 628), (669, 668, 628, 627), (670, 669, 627, 626), (671, 670, 626, 625), (662, 661, 639, 641), (648, 647, 640, 642), (661, 660, 637, 639), (647, 646, 638, 640), (660, 659, 635, 637), (646, 645, 636, 638), (659, 658, 633, 635), (645, 644, 634, 636), (658, 657, 631, 633), (644, 643, 632, 634), (502, 473, 631, 657), (486, 474, 632, 643), (473, 486, 643, 631), (633, 631, 643, 644), (635, 633, 644, 645), (637, 635, 645, 646), (639, 637, 646, 647), (641, 639, 647, 648), (665, 663, 642, 655), (663, 664, 648, 642), (664, 662, 641, 648), (561, 704, 630, 470), (707, 705, 623, 649), (712, 706, 616, 617), (710, 711, 624, 674), (714, 712, 617, 618), (715, 713, 625, 626), (716, 714, 618, 619), (717, 715, 626, 627), (718, 716, 619, 620), (719, 717, 627, 628), (720, 718, 620, 621), (721, 719, 628, 629), (722, 720, 621, 622), (704, 721, 629, 630), (705, 722, 622, 623), (706, 556, 454, 616), (709, 707, 649, 672), (673, 665, 655, 671), (642, 640, 654, 655), (640, 638, 653, 654), (638, 636, 652, 653), (636, 634, 651, 652), (634, 632, 650, 651), (474, 494, 650, 632), (684, 683, 665, 673), (713, 708, 656, 625), (682, 680, 662, 664), (681, 682, 664, 663), (683, 681, 663, 665), (522, 502, 657, 675), (676, 675, 657, 658), (677, 676, 658, 659), (678, 677, 659, 660), (679, 678, 660, 661), (680, 679, 661, 662), (674, 684, 673, 656), (656, 673, 671, 625), (711, 709, 672, 624), (655, 654, 670, 671), (654, 653, 669, 670), (653, 652, 668, 669), (652, 651, 667, 668), (651, 650, 666, 667), (494, 512, 666, 650), (624, 672, 684, 674), (621, 620, 679, 680), (620, 619, 678, 679), (619, 618, 677, 678), (618, 617, 676, 677), (617, 616, 675, 676), (454, 522, 675, 616), (649, 623, 681, 683), (623, 622, 682, 681), (622, 621, 680, 682), (672, 649, 683, 684), (708, 710, 674, 656), (320, 356, 703, 701), (248, 352, 702, 687), (249, 320, 701, 690), (352, 306, 700, 702), (240, 0, 548, 688), (247, 246, 699, 686), (254, 253, 698, 685), (246, 245, 697, 699), (253, 252, 696, 698), (245, 244, 695, 697), (252, 251, 694, 696), (244, 243, 693, 695), (251, 250, 692, 694), (243, 242, 691, 693), (250, 249, 690, 692), (242, 241, 689, 691), (356, 248, 687, 703), (241, 240, 688, 689), (306, 247, 686, 700), (16, 254, 685, 533), (715, 717, 735, 731), (694, 692, 732, 736), (716, 718, 737, 733), (695, 693, 734, 738), (717, 719, 739, 735), (696, 694, 736, 740), (718, 720, 741, 737), (697, 695, 738, 742), (719, 721, 743, 739), (698, 696, 740, 744), (720, 722, 745, 741), (699, 697, 742, 746), (721, 704, 754, 743), (704, 561, 574, 754), (685, 698, 744, 753), (722, 705, 755, 745), (533, 685, 753, 575), (705, 707, 757, 755), (686, 699, 746, 752), (556, 706, 756, 611), (748, 747, 760, 758), (724, 749, 759, 723), (728, 748, 758, 727), (749, 750, 757, 759), (751, 604, 611, 756), (752, 746, 745, 755), (753, 744, 743, 754), (746, 742, 741, 745), (744, 740, 739, 743), (742, 738, 737, 741), (740, 736, 735, 739), (738, 734, 733, 737), (736, 732, 731, 735), (734, 730, 729, 733), (732, 728, 727, 731), (730, 726, 725, 729), (747, 724, 723, 760), (726, 751, 756, 725), (750, 752, 755, 757), (575, 753, 754, 574), (693, 691, 730, 734), (701, 703, 747, 748), (714, 716, 733, 729), (692, 690, 728, 732), (710, 708, 758, 760), (687, 702, 749, 724), (713, 715, 731, 727), (691, 689, 726, 730), (709, 711, 723, 759), (690, 701, 748, 728), (712, 714, 729, 725), (703, 687, 724, 747), (708, 713, 727, 758), (702, 700, 750, 749), (711, 710, 760, 723), (689, 688, 751, 726), (707, 709, 759, 757), (688, 548, 604, 751), (706, 712, 725, 756), (700, 686, 752, 750)])
me_circle.polygons.foreach_set('use_smooth', [True] * 778)
_uv = me_circle.uv_layers.new(name='UVMap')
_uv.uv.foreach_set('vector', [0.0, 0.0, 0.0, 0.0, 0.0, 0.0, 0.0, 0.0, 0.0, 0.0, 0.0, 0.0, 0.0, 0.0, 0.0, 0.0, 0.0, 0.0, 0.0, 0.0, 0.0, 0.0, 0.0, 0.0, 0.0, 0.0, 0.0, 0.0, 0.0, 0.0, 0.0, 0.0, 0.0, 0.0, 0.0, 0.0, 0.0, 0.0, 0.0, 0.0, 0.0, 0.0, 0.0, 0.0, 0.0, 0.0, 0.0, 0.0, 0.0, 0.0, 0.0, 0.0, 0.0, 0.0, 0.0, 0.0, 0.0, 0.0, 0.0, 0.0, 0.0, 0.0, 0.0, 0.0, 0.0, 0.0, 0.0, 0.0, 0.0, 0.0, 0.0, 0.0, 0.0, 0.0, 0.0, 0.0, 0.0, 0.0, 0.0, 0.0, 0.0, 0.0, 0.0, 0.0, 0.0, 0.0, 0.0, 0.0, 0.0, 0.0, 0.0, 0.0, 0.0, 0.0, 0.0, 0.0, 0.0, 0.0, 0.0, 0.0, 0.0, 0.0, 0.0, 0.0, 0.0, 0.0, 0.0, 0.0, 0.0, 0.0, 0.0, 0.0, 0.0, 0.0, 0.0, 0.0, 0.0, 0.0, 0.0, 0.0, 0.0, 0.0, 0.0, 0.0, 0.0, 0.0, 0.0, 0.0, 0.0, 0.0, 0.0, 0.0, 0.0, 0.0, 0.0, 0.0, 0.0, 0.0, 0.0, 0.0, 0.0, 0.0, 0.0, 0.0, 0.0, 0.0, 0.0, 0.0, 0.0, 0.0, 0.0, 0.0, 0.0, 0.0, 0.0, 0.0, 0.0, 0.0, 0.0, 0.0, 0.0, 0.0, 0.0, 0.0, 0.0, 0.0, 0.0, 0.0, 0.0, 0.0, 0.0, 0.0, 0.0, 0.0, 0.0, 0.0, 0.0, 0.0, 0.0, 0.0, 0.0, 0.0, 0.0, 0.0, 0.0, 0.0, 0.0, 0.0, 0.0, 0.0, 0.0, 0.0, 0.0, 0.0, 0.0, 0.0, 0.0, 0.0, 0.0, 0.0, 0.0, 0.0, 0.0, 0.0, 0.0, 0.0, 0.0, 0.0, 0.0, 0.0, 0.0, 0.0, 0.0, 0.0, 0.0, 0.0, 0.0, 0.0, 0.0, 0.0, 0.0, 0.0, 0.0, 0.0, 0.0, 0.0, 0.0, 0.0, 0.0, 0.0, 0.0, 0.0, 0.0, 0.0, 0.0, 0.0, 0.0, 0.0, 0.0, 0.0, 0.0, 0.0, 0.0, 0.0, 0.0, 0.0, 0.0, 0.0, 0.0, 0.0, 0.0, 0.0, 0.0, 0.0, 0.0, 0.0, 0.0, 0.0, 0.0, 0.0, 0.0, 0.0, 0.0, 0.0, 0.0, 0.0, 0.0, 0.0, 0.0, 0.0, 0.0, 0.0, 0.0, 0.0, 0.0, 0.0, 0.0, 0.0, 0.0, 0.0, 0.0, 0.0, 0.0, 0.0, 0.0, 0.0, 0.0, 0.0, 0.0, 0.0, 0.0, 0.0, 0.0, 0.0, 0.0, 0.0, 0.0, 0.0, 0.0, 0.0, 0.0, 0.0, 0.0, 0.0, 0.0, 0.0, 0.0, 0.0, 0.0, 0.0, 0.0, 0.0, 0.0, 0.0, 0.0, 0.0, 0.0, 0.0, 0.0, 0.0, 0.0, 0.0, 0.0, 0.0, 0.0, 0.0, 0.0, 0.0, 0.0, 0.0, 0.0, 0.0, 0.0, 0.0, 0.0, 0.0, 0.0, 0.0, 0.0, 0.0, 0.0, 0.0, 0.0, 0.0, 0.0, 0.0, 0.0, 0.0, 0.0, 0.0, 0.0, 0.0, 0.0, 0.0, 0.0, 0.0, 0.0, 0.0, 0.0, 0.0, 0.0, 0.0, 0.0, 0.0, 0.0, 0.0, 0.0, 0.0, 0.0, 0.0, 0.0, 0.0, 0.0, 0.0, 0.0, 0.0, 0.0, 0.0, 0.0, 0.0, 0.0, 0.0, 0.0, 0.0, 0.0, 0.0, 0.0, 0.0, 0.0, 0.0, 0.0, 0.0, 0.0, 0.0, 0.0, 0.0, 0.0, 0.0, 0.0, 0.0, 0.0, 0.0, 0.0, 0.0, 0.0, 0.0, 0.0, 0.0, 0.0, 0.0, 0.0, 0.0, 0.0, 0.0, 0.0, 0.0, 0.0, 0.0, 0.0, 0.0, 0.0, 0.0, 0.0, 0.0, 0.0, 0.0, 0.0, 0.0, 0.0, 0.0, 0.0, 0.0, 0.0, 0.0, 0.0, 0.0, 0.0, 0.0, 0.0, 0.0, 0.0, 0.0, 0.0, 0.0, 0.0, 0.0, 0.0, 0.0, 0.0, 0.0, 0.0, 0.0, 0.0, 0.0, 0.0, 0.0, 0.0, 0.0, 0.0, 0.0, 0.0, 0.0, 0.0, 0.0, 0.0, 0.0, 0.0, 0.0, 0.0, 0.0, 0.0, 0.0, 0.0, 0.0, 0.0, 0.0, 0.0, 0.0, 0.0, 0.0, 0.0, 0.0, 0.0, 0.0, 0.0, 0.0, 0.0, 0.0, 0.0, 0.0, 0.0, 0.0, 0.0, 0.0, 0.0, 0.0, 0.0, 0.0, 0.0, 0.0, 0.0, 0.0, 0.0, 0.0, 0.0, 0.0, 0.0, 0.0, 0.0, 0.0, 0.0, 0.0, 0.0, 0.0, 0.0, 0.0, 0.0, 0.0, 0.0, 0.0, 0.0, 0.0, 0.0, 0.0, 0.0, 0.0, 0.0, 0.0, 0.0, 0.0, 0.0, 0.0, 0.0, 0.0, 0.0, 0.0, 0.0, 0.0, 0.0, 0.0, 0.0, 0.0, 0.0, 0.0, 0.0, 0.0, 0.0, 0.0, 0.0, 0.0, 0.0, 0.0, 0.0, 0.0, 0.0, 0.0, 0.0, 0.0, 0.0, 0.0, 0.0, 0.0, 0.0, 0.0, 0.0, 0.0, 0.0, 0.0, 0.0, 0.0, 0.0, 0.0, 0.0, 0.0, 0.0, 0.0, 0.0, 0.0, 0.0, 0.0, 0.0, 0.0, 0.0, 0.0, 0.0, 0.0, 0.0, 0.0, 0.0, 0.0, 0.0, 0.0, 0.0, 0.0, 0.0, 0.0, 0.0, 0.0, 0.0, 0.0, 0.0, 0.0, 0.0, 0.0, 0.0, 0.0, 0.0, 0.0, 0.0, 0.0, 0.0, 0.0, 0.0, 0.0, 0.0, 0.0, 0.0, 0.0, 0.0, 0.0, 0.0, 0.0, 0.0, 0.0, 0.0, 0.0, 0.0, 0.0, 0.0, 0.0, 0.0, 0.0, 0.0, 0.0, 0.0, 0.0, 0.0, 0.0, 0.0, 0.0, 0.0, 0.0, 0.0, 0.0, 0.0, 0.0, 0.0, 0.0, 0.0, 0.0, 0.0, 0.0, 0.0, 0.0, 0.0, 0.0, 0.0, 0.0, 0.0, 0.0, 0.0, 0.0, 0.0, 0.0, 0.0, 0.0, 0.0, 0.0, 0.0, 0.0, 0.0, 0.0, 0.0, 0.0, 0.0, 0.0, 0.0, 0.0, 0.0, 0.0, 0.0, 0.0, 0.0, 0.0, 0.0, 0.0, 0.0, 0.0, 0.0, 0.0, 0.0, 0.0, 0.0, 0.0, 0.0, 0.0, 0.0, 0.0, 0.0, 0.0, 0.0, 0.0, 0.0, 0.0, 0.0, 0.0, 0.0, 0.0, 0.0, 0.0, 0.0, 0.0, 0.0, 0.0, 0.0, 0.0, 0.0, 0.0, 0.0, 0.0, 0.0, 0.0, 0.0, 0.0, 0.0, 0.0, 0.0, 0.0, 0.0, 0.0, 0.0, 0.0, 0.0, 0.0, 0.0, 0.0, 0.0, 0.0, 0.0, 0.0, 0.0, 0.0, 0.0, 0.0, 0.0, 0.0, 0.0, 0.0, 0.0, 0.0, 0.0, 0.0, 0.0, 0.0, 0.0, 0.0, 0.0, 0.0, 0.0, 0.0, 0.0, 0.0, 0.0, 0.0, 0.0, 0.0, 0.0, 0.0, 0.0, 0.0, 0.0, 0.0, 0.0, 0.0, 0.0, 0.0, 0.0, 0.0, 0.0, 0.0, 0.0, 0.0, 0.0, 0.0, 0.0, 0.0, 0.0, 0.0, 0.0, 0.0, 0.0, 0.0, 0.0, 0.0, 0.0, 0.0, 0.0, 0.0, 0.0, 0.0, 0.0, 0.0, 0.0, 0.0, 0.0, 0.0, 0.0, 0.0, 0.0, 0.0, 0.0, 0.0, 0.0, 0.0, 0.0, 0.0, 0.0, 0.0, 0.0, 0.0, 0.0, 0.0, 0.0, 0.0, 0.0, 0.0, 0.0, 0.0, 0.0, 0.0, 0.0, 0.0, 0.0, 0.0, 0.0, 0.0, 0.0, 0.0, 0.0, 0.0, 0.0, 0.0, 0.0, 0.0, 0.0, 0.0, 0.0, 0.0, 0.0, 0.0, 0.0, 0.0, 0.0, 0.0, 0.0, 0.0, 0.0, 0.0, 0.0, 0.0, 0.0, 0.0, 0.0, 0.0, 0.0, 0.0, 0.0, 0.0, 0.0, 0.0, 0.0, 0.0, 0.0, 0.0, 0.0, 0.0, 0.0, 0.0, 0.0, 0.0, 0.0, 0.0, 0.0, 0.0, 0.0, 0.0, 0.0, 0.0, 0.0, 0.0, 0.0, 0.0, 0.0, 0.0, 0.0, 0.0, 0.0, 0.0, 0.0, 0.0, 0.0, 0.0, 0.0, 0.0, 0.0, 0.0, 0.0, 0.0, 0.0, 0.0, 0.0, 0.0, 0.0, 0.0, 0.0, 0.0, 0.0, 0.0, 0.0, 0.0, 0.0, 0.0, 0.0, 0.0, 0.0, 0.0, 0.0, 0.0, 0.0, 0.0, 0.0, 0.0, 0.0, 0.0, 0.0, 0.0, 0.0, 0.0, 0.0, 0.0, 0.0, 0.0, 0.0, 0.0, 0.0, 0.0, 0.0, 0.0, 0.0, 0.0, 0.0, 0.0, 0.0, 0.0, 0.0, 0.0, 0.0, 0.0, 0.0, 0.0, 0.0, 0.0, 0.0, 0.0, 0.0, 0.0, 0.0, 0.0, 0.0, 0.0, 0.0, 0.0, 0.0, 0.0, 0.0, 0.0, 0.0, 0.0, 0.0, 0.0, 0.0, 0.0, 0.0, 0.0, 0.0, 0.0, 0.0, 0.0, 0.0, 0.0, 0.0, 0.0, 0.0, 0.0, 0.0, 0.0, 0.0, 0.0, 0.0, 0.0, 0.0, 0.0, 0.0, 0.0, 0.0, 0.0, 0.0, 0.0, 0.0, 0.0, 0.0, 0.0, 0.0, 0.0, 0.0, 0.0, 0.0, 0.0, 0.0, 0.0, 0.0, 0.0, 0.0, 0.0, 0.0, 0.0, 0.0, 0.0, 0.0, 0.0, 0.0, 0.0, 0.0, 0.0, 0.0, 0.0, 0.0, 0.0, 0.0, 0.0, 0.0, 0.0, 0.0, 0.0, 0.0, 0.0, 0.0, 0.0, 0.0, 0.0, 0.0, 0.0, 0.0, 0.0, 0.0, 0.0, 0.0, 0.0, 0.0, 0.0, 0.0, 0.0, 0.0, 0.0, 0.0, 0.0, 0.0, 0.0, 0.0, 0.0, 0.0, 0.0, 0.0, 0.0, 0.0, 0.0, 0.0, 0.0, 0.0, 0.0, 0.0, 0.0, 0.0, 0.0, 0.0, 0.0, 0.0, 0.0, 0.0, 0.0, 0.0, 0.0, 0.0, 0.0, 0.0, 0.0, 0.0, 0.0, 0.0, 0.0, 0.0, 0.0, 0.0, 0.0, 0.0, 0.0, 0.0, 0.0, 0.0, 0.0, 0.0, 0.0, 0.0, 0.0, 0.0, 0.0, 0.0, 0.0, 0.0, 0.0, 0.0, 0.0, 0.0, 0.0, 0.0, 0.0, 0.0, 0.0, 0.0, 0.0, 0.0, 0.0, 0.0, 0.0, 0.0, 0.0, 0.0, 0.0, 0.0, 0.0, 0.0, 0.0, 0.0, 0.0, 0.0, 0.0, 0.0, 0.0, 0.0, 0.0, 0.0, 0.0, 0.0, 0.0, 0.0, 0.0, 0.0, 0.0, 0.0, 0.0, 0.0, 0.0, 0.0, 0.0, 0.0, 0.0, 0.0, 0.0, 0.0, 0.0, 0.0, 0.0, 0.0, 0.0, 0.0, 0.0, 0.0, 0.0, 0.0, 0.0, 0.0, 0.0, 0.0, 0.0, 0.0, 0.0, 0.0, 0.0, 0.0, 0.0, 0.0, 0.0, 0.0, 0.0, 0.0, 0.0, 0.0, 0.0, 0.0, 0.0, 0.0, 0.0, 0.0, 0.0, 0.0, 0.0, 0.0, 0.0, 0.0, 0.0, 0.0, 0.0, 0.0, 0.0, 0.0, 0.0, 0.0, 0.0, 0.0, 0.0, 0.0, 0.0, 0.0, 0.0, 0.0, 0.0, 0.0, 0.0, 0.0, 0.0, 0.0, 0.0, 0.0, 0.0, 0.0, 0.0, 0.0, 0.0, 0.0, 0.0, 0.0, 0.0, 0.0, 0.0, 0.0, 0.0, 0.0, 0.0, 0.0, 0.0, 0.0, 0.0, 0.0, 0.0, 0.0, 0.0, 0.0, 0.0, 0.0, 0.0, 0.0, 0.0, 0.0, 0.0, 0.0, 0.0, 0.0, 0.0, 0.0, 0.0, 0.0, 0.0, 0.0, 0.0, 0.0, 0.0, 0.0, 0.0, 0.0, 0.0, 0.0, 0.0, 0.0, 0.0, 0.0, 0.0, 0.0, 0.0, 0.0, 0.0, 0.0, 0.0, 0.0, 0.0, 0.0, 0.0, 0.0, 0.0, 0.0, 0.0, 0.0, 0.0, 0.0, 0.0, 0.0, 0.0, 0.0, 0.0, 0.0, 0.0, 0.0, 0.0, 0.0, 0.0, 0.0, 0.0, 0.0, 0.0, 0.0, 0.0, 0.0, 0.0, 0.0, 0.0, 0.0, 0.0, 0.0, 0.0, 0.0, 0.0, 0.0, 0.0, 0.0, 0.0, 0.0, 0.0, 0.0, 0.0, 0.0, 0.0, 0.0, 0.0, 0.0, 0.0, 0.0, 0.0, 0.0, 0.0, 0.0, 0.0, 0.0, 0.0, 0.0, 0.0, 0.0, 0.0, 0.0, 0.0, 0.0, 0.0, 0.0, 0.0, 0.0, 0.0, 0.0, 0.0, 0.0, 0.0, 0.0, 0.0, 0.0, 0.0, 0.0, 0.0, 0.0, 0.0, 0.0, 0.0, 0.0, 0.0, 0.0, 0.0, 0.0, 0.0, 0.0, 0.0, 0.0, 0.0, 0.0, 0.0, 0.0, 0.0, 0.0, 0.0, 0.0, 0.0, 0.0, 0.0, 0.0, 0.0, 0.0, 0.0, 0.0, 0.0, 0.0, 0.0, 0.0, 0.0, 0.0, 0.0, 0.0, 0.0, 0.0, 0.0, 0.0, 0.0, 0.0, 0.0, 0.0, 0.0, 0.0, 0.0, 0.0, 0.0, 0.0, 0.0, 0.0, 0.0, 0.0, 0.0, 0.0, 0.0, 0.0, 0.0, 0.0, 0.0, 0.0, 0.0, 0.0, 0.0, 0.0, 0.0, 0.0, 0.0, 0.0, 0.0, 0.0, 0.0, 0.0, 0.0, 0.0, 0.0, 0.0, 0.0, 0.0, 0.0, 0.0, 0.0, 0.0, 0.0, 0.0, 0.0, 0.0, 0.0, 0.0, 0.0, 0.0, 0.0, 0.0, 0.0, 0.0, 0.0, 0.0, 0.0, 0.0, 0.0, 0.0, 0.0, 0.0, 0.0, 0.0, 0.0, 0.0, 0.0, 0.0, 0.0, 0.0, 0.0, 0.0, 0.0, 0.0, 0.0, 0.0, 0.0, 0.0, 0.0, 0.0, 0.0, 0.0, 0.0, 0.0, 0.0, 0.0, 0.0, 0.0, 0.0, 0.0, 0.0, 0.0, 0.0, 0.0, 0.0, 0.0, 0.0, 0.0, 0.0, 0.0, 0.0, 0.0, 0.0, 0.0, 0.0, 0.0, 0.0, 0.0, 0.0, 0.0, 0.0, 0.0, 0.0, 0.0, 0.0, 0.0, 0.0, 0.0, 0.0, 0.0, 0.0, 0.0, 0.0, 0.0, 0.0, 0.0, 0.0, 0.0, 0.0, 0.0, 0.0, 0.0, 0.0, 0.0, 0.0, 0.0, 0.0, 0.0, 0.0, 0.0, 0.0, 0.0, 0.0, 0.0, 0.0, 0.0, 0.0, 0.0, 0.0, 0.0, 0.0, 0.0, 0.0, 0.0, 0.0, 0.0, 0.0, 0.0, 0.0, 0.0, 0.0, 0.0, 0.0, 0.0, 0.0, 0.0, 0.0, 0.0, 0.0, 0.0, 0.0, 0.0, 0.0, 0.0, 0.0, 0.0, 0.0, 0.0, 0.0, 0.0, 0.0, 0.0, 0.0, 0.0, 0.0, 0.0, 0.0, 0.0, 0.0, 0.0, 0.0, 0.0, 0.0, 0.0, 0.0, 0.0, 0.0, 0.0, 0.0, 0.0, 0.0, 0.0, 0.0, 0.0, 0.0, 0.0, 0.0, 0.0, 0.0, 0.0, 0.0, 0.0, 0.0, 0.0, 0.0, 0.0, 0.0, 0.0, 0.0, 0.0, 0.0, 0.0, 0.0, 0.0, 0.0, 0.0, 0.0, 0.0, 0.0, 0.0, 0.0, 0.0, 0.0, 0.0, 0.0, 0.0, 0.0, 0.0, 0.0, 0.0, 0.0, 0.0, 0.0, 0.0, 0.0, 0.0, 0.0, 0.0, 0.0, 0.0, 0.0, 0.0, 0.0, 0.0, 0.0, 0.0, 0.0, 0.0, 0.0, 0.0, 0.0, 0.0, 0.0, 0.0, 0.0, 0.0, 0.0, 0.0, 0.0, 0.0, 0.0, 0.0, 0.0, 0.0, 0.0, 0.0, 0.0, 0.0, 0.0, 0.0, 0.0, 0.0, 0.0, 0.0, 0.0, 0.0, 0.0, 0.0, 0.0, 0.0, 0.0, 0.0, 0.0, 0.0, 0.0, 0.0, 0.0, 0.0, 0.0, 0.0, 0.0, 0.0, 0.0, 0.0, 0.0, 0.0, 0.0, 0.0, 0.0, 0.0, 0.0, 0.0, 0.0, 0.0, 0.0, 0.0, 0.0, 0.0, 0.0, 0.0, 0.0, 0.0, 0.0, 0.0, 0.0, 0.0, 0.0, 0.0, 0.0, 0.0, 0.0, 0.0, 0.0, 0.0, 0.0, 0.0, 0.0, 0.0, 0.0, 0.0, 0.0, 0.0, 0.0, 0.0, 0.0, 0.0, 0.0, 0.0, 0.0, 0.0, 0.0, 0.0, 0.0, 0.0, 0.0, 0.0, 0.0, 0.0, 0.0, 0.0, 0.0, 0.0, 0.0, 0.0, 0.0, 0.0, 0.0, 0.0, 0.0, 0.0, 0.0, 0.0, 0.0, 0.0, 0.0, 0.0, 0.0, 0.0, 0.0, 0.0, 0.0, 0.0, 0.0, 0.0, 0.0, 0.0, 0.0, 0.0, 0.0, 0.0, 0.0, 0.0, 0.0, 0.0, 0.0, 0.0, 0.0, 0.0, 0.0, 0.0, 0.0, 0.0, 0.0, 0.0, 0.0, 0.0, 0.0, 0.0, 0.0, 0.0, 0.0, 0.0, 0.0, 0.0, 0.0, 0.0, 0.0, 0.0, 0.0, 0.0, 0.0, 0.0, 0.0, 0.0, 0.0, 0.0, 0.0, 0.0, 0.0, 0.0, 0.0, 0.0, 0.0, 0.0, 0.0, 0.0, 0.0, 0.0, 0.0, 0.0, 0.0, 0.0, 0.0, 0.0, 0.0, 0.0, 0.0, 0.0, 0.0, 0.0, 0.0, 0.0, 0.0, 0.0, 0.0, 0.0, 0.0, 0.0, 0.0, 0.0, 0.0, 0.0, 0.0, 0.0, 0.0, 0.0, 0.0, 0.0, 0.0, 0.0, 0.0, 0.0, 0.0, 0.0, 0.0, 0.0, 0.0, 0.0, 0.0, 0.0, 0.0, 0.0, 0.0, 0.0, 0.0, 0.0, 0.0, 0.0, 0.0, 0.0, 0.0, 0.0, 0.0, 0.0, 0.0, 0.0, 0.0, 0.0, 0.0, 0.0, 0.0, 0.0, 0.0, 0.0, 0.0, 0.0, 0.0, 0.0, 0.0, 0.0, 0.0, 0.0, 0.0, 0.0, 0.0, 0.0, 0.0, 0.0, 0.0, 0.0, 0.0, 0.0, 0.0, 0.0, 0.0, 0.0, 0.0, 0.0, 0.0, 0.0, 0.0, 0.0, 0.0, 0.0, 0.0, 0.0, 0.0, 0.0, 0.0, 0.0, 0.0, 0.0, 0.0, 0.0, 0.0, 0.0, 0.0, 0.0, 0.0, 0.0, 0.0, 0.0, 0.0, 0.0, 0.0, 0.0, 0.0, 0.0, 0.0, 0.0, 0.0, 0.0, 0.0, 0.0, 0.0, 0.0, 0.0, 0.0, 0.0, 0.0, 0.0, 0.0, 0.0, 0.0, 0.0, 0.0, 0.0, 0.0, 0.0, 0.0, 0.0, 0.0, 0.0, 0.0, 0.0, 0.0, 0.0, 0.0, 0.0, 0.0, 0.0, 0.0, 0.0, 0.0, 0.0, 0.0, 0.0, 0.0, 0.0, 0.0, 0.0, 0.0, 0.0, 0.0, 0.0, 0.0, 0.0, 0.0, 0.0, 0.0, 0.0, 0.0, 0.0, 0.0, 0.0, 0.0, 0.0, 0.0, 0.0, 0.0, 0.0, 0.0, 0.0, 0.0, 0.0, 0.0, 0.0, 0.0, 0.0, 0.0, 0.0, 0.0, 0.0, 0.0, 0.0, 0.0, 0.0, 0.0, 0.0, 0.0, 0.0, 0.0, 0.0, 0.0, 0.0, 0.0, 0.0, 0.0, 0.0, 0.0, 0.0, 0.0, 0.0, 0.0, 0.0, 0.0, 0.0, 0.0, 0.0, 0.0, 0.0, 0.0, 0.0, 0.0, 0.0, 0.0, 0.0, 0.0, 0.0, 0.0, 0.0, 0.0, 0.0, 0.0, 0.0, 0.0, 0.0, 0.0, 0.0, 0.0, 0.0, 0.0, 0.0, 0.0, 0.0, 0.0, 0.0, 0.0, 0.0, 0.0, 0.0, 0.0, 0.0, 0.0, 0.0, 0.0, 0.0, 0.0, 0.0, 0.0, 0.0, 0.0, 0.0, 0.0, 0.0, 0.0, 0.0, 0.0, 0.0, 0.0, 0.0, 0.0, 0.0, 0.0, 0.0, 0.0, 0.0, 0.0, 0.0, 0.0, 0.0, 0.0, 0.0, 0.0, 0.0, 0.0, 0.0, 0.0, 0.0, 0.0, 0.0, 0.0, 0.0, 0.0, 0.0, 0.0, 0.0, 0.0, 0.0, 0.0, 0.0, 0.0, 0.0, 0.0, 0.0, 0.0, 0.0, 0.0, 0.0, 0.0, 0.0, 0.0, 0.0, 0.0, 0.0, 0.0, 0.0, 0.0, 0.0, 0.0, 0.0, 0.0, 0.0, 0.0, 0.0, 0.0, 0.0, 0.0, 0.0, 0.0, 0.0, 0.0, 0.0, 0.0, 0.0, 0.0, 0.0, 0.0, 0.0, 0.0, 0.0, 0.0, 0.0, 0.0, 0.0, 0.0, 0.0, 0.0, 0.0, 0.0, 0.0, 0.0, 0.0, 0.0, 0.0, 0.0, 0.0, 0.0, 0.0, 0.0, 0.0, 0.0, 0.0, 0.0, 0.0, 0.0, 0.0, 0.0, 0.0, 0.0, 0.0, 0.0, 0.0, 0.0, 0.0, 0.0, 0.0, 0.0, 0.0, 0.0, 0.0, 0.0, 0.0, 0.0, 0.0, 0.0, 0.0, 0.0, 0.0, 0.0, 0.0, 0.0, 0.0, 0.0, 0.0, 0.0, 0.0, 0.0, 0.0, 0.0, 0.0, 0.0, 0.0, 0.0, 0.0, 0.0, 0.0, 0.0, 0.0, 0.0, 0.0, 0.0, 0.0, 0.0, 0.0, 0.0, 0.0, 0.0, 0.0, 0.0, 0.0, 0.0, 0.0, 0.0, 0.0, 0.0, 0.0, 0.0, 0.0, 0.0, 0.0, 0.0, 0.0, 0.0, 0.0, 0.0, 0.0, 0.0, 0.0, 0.0, 0.0, 0.0, 0.0, 0.0, 0.0, 0.0, 0.0, 0.0, 0.0, 0.0, 0.0, 0.0, 0.0, 0.0, 0.0, 0.0, 0.0, 0.0, 0.0, 0.0, 0.0, 0.0, 0.0, 0.0, 0.0, 0.0, 0.0, 0.0, 0.0, 0.0, 0.0, 0.0, 0.0, 0.0, 0.0, 0.0, 0.0, 0.0, 0.0, 0.0, 0.0, 0.0, 0.0, 0.0, 0.0, 0.0, 0.0, 0.0, 0.0, 0.0, 0.0, 0.0, 0.0, 0.0, 0.0, 0.0, 0.0, 0.0, 0.0, 0.0, 0.0, 0.0, 0.0, 0.0, 0.0, 0.0, 0.0, 0.0, 0.0, 0.0, 0.0, 0.0, 0.0, 0.0, 0.0, 0.0, 0.0, 0.0, 0.0, 0.0, 0.0, 0.0, 0.0, 0.0, 0.0, 0.0, 0.0, 0.0, 0.0, 0.0, 0.0, 0.0, 0.0, 0.0, 0.0, 0.0, 0.0, 0.0, 0.0, 0.0, 0.0, 0.0, 0.0, 0.0, 0.0, 0.0, 0.0, 0.0, 0.0, 0.0, 0.0, 0.0, 0.0, 0.0, 0.0, 0.0, 0.0, 0.0, 0.0, 0.0, 0.0, 0.0, 0.0, 0.0, 0.0, 0.0, 0.0, 0.0, 0.0, 0.0, 0.0, 0.0, 0.0, 0.0, 0.0, 0.0, 0.0, 0.0, 0.0, 0.0, 0.0, 0.0, 0.0, 0.0, 0.0, 0.0, 0.0, 0.0, 0.0, 0.0, 0.0, 0.0, 0.0, 0.0, 0.0, 0.0, 0.0, 0.0, 0.0, 0.0, 0.0, 0.0, 0.0, 0.0, 0.0, 0.0, 0.0, 0.0, 0.0, 0.0, 0.0, 0.0, 0.0, 0.0, 0.0, 0.0, 0.0, 0.0, 0.0, 0.0, 0.0, 0.0, 0.0, 0.0, 0.0, 0.0, 0.0, 0.0, 0.0, 0.0, 0.0, 0.0, 0.0, 0.0, 0.0, 0.0, 0.0, 0.0, 0.0, 0.0, 0.0, 0.0, 0.0, 0.0, 0.0, 0.0, 0.0, 0.0, 0.0, 0.0, 0.0, 0.0, 0.0, 0.0, 0.0, 0.0, 0.0, 0.0, 0.0, 0.0, 0.0, 0.0, 0.0, 0.0, 0.0, 0.0, 0.0, 0.0, 0.0, 0.0, 0.0, 0.0, 0.0, 0.0, 0.0, 0.0, 0.0, 0.0, 0.0, 0.0, 0.0, 0.0, 0.0, 0.0, 0.0, 0.0, 0.0, 0.0, 0.0, 0.0, 0.0, 0.0, 0.0, 0.0, 0.0, 0.0, 0.0, 0.0, 0.0, 0.0, 0.0, 0.0, 0.0, 0.0, 0.0, 0.0, 0.0, 0.0, 0.0, 0.0, 0.0, 0.0, 0.0, 0.0, 0.0, 0.0, 0.0, 0.0, 0.0, 0.0, 0.0, 0.0, 0.0, 0.0, 0.0, 0.0, 0.0, 0.0, 0.0, 0.0, 0.0, 0.0, 0.0, 0.0, 0.0, 0.0, 0.0, 0.0, 0.0, 0.0, 0.0, 0.0, 0.0, 0.0, 0.0, 0.0, 0.0, 0.0, 0.0, 0.0, 0.0, 0.0, 0.0, 0.0, 0.0, 0.0, 0.0, 0.0, 0.0, 0.0, 0.0, 0.0, 0.0, 0.0, 0.0, 0.0, 0.0, 0.0, 0.0, 0.0, 0.0, 0.0, 0.0, 0.0, 0.0, 0.0, 0.0, 0.0, 0.0, 0.0, 0.0, 0.0, 0.0, 0.0, 0.0, 0.0, 0.0, 0.0, 0.0, 0.0, 0.0, 0.0, 0.0, 0.0, 0.0, 0.0, 0.0, 0.0, 0.0, 0.0, 0.0, 0.0, 0.0, 0.0, 0.0, 0.0, 0.0, 0.0, 0.0, 0.0, 0.0, 0.0, 0.0, 0.0, 0.0, 0.0, 0.0, 0.0, 0.0, 0.0, 0.0, 0.0, 0.0, 0.0, 0.0, 0.0, 0.0, 0.0, 0.0, 0.0, 0.0, 0.0, 0.0, 0.0, 0.0, 0.0, 0.0, 0.0, 0.0, 0.0, 0.0, 0.0, 0.0, 0.0, 0.0, 0.0, 0.0, 0.0, 0.0, 0.0, 0.0, 0.0, 0.0, 0.0, 0.0, 0.0, 0.0, 0.0, 0.0, 0.0, 0.0, 0.0, 0.0, 0.0, 0.0, 0.0, 0.0, 0.0, 0.0, 0.0, 0.0, 0.0, 0.0, 0.0, 0.0, 0.0, 0.0, 0.0, 0.0, 0.0, 0.0, 0.0, 0.0, 0.0, 0.0, 0.0, 0.0, 0.0, 0.0, 0.0, 0.0, 0.0, 0.0, 0.0, 0.0, 0.0, 0.0, 0.0, 0.0, 0.0, 0.0, 0.0, 0.0, 0.0, 0.0, 0.0, 0.0, 0.0, 0.0, 0.0, 0.0, 0.0, 0.0, 0.0, 0.0, 0.0, 0.0, 0.0, 0.0, 0.0, 0.0, 0.0, 0.0, 0.0, 0.0, 0.0, 0.0, 0.0, 0.0, 0.0, 0.0, 0.0, 0.0, 0.0, 0.0, 0.0, 0.0, 0.0, 0.0, 0.0, 0.0, 0.0, 0.0, 0.0, 0.0, 0.0, 0.0, 0.0, 0.0, 0.0, 0.0, 0.0, 0.0, 0.0, 0.0, 0.0, 0.0, 0.0, 0.0, 0.0, 0.0, 0.0, 0.0, 0.0, 0.0, 0.0, 0.0, 0.0, 0.0, 0.0, 0.0, 0.0, 0.0, 0.0, 0.0, 0.0, 0.0, 0.0, 0.0, 0.0, 0.0, 0.0, 0.0, 0.0, 0.0, 0.0, 0.0, 0.0, 0.0, 0.0, 0.0, 0.0, 0.0, 0.0, 0.0, 0.0, 0.0, 0.0, 0.0, 0.0, 0.0, 0.0, 0.0, 0.0, 0.0, 0.0, 0.0, 0.0, 0.0, 0.0, 0.0, 0.0, 0.0, 0.0, 0.0, 0.0, 0.0, 0.0, 0.0, 0.0, 0.0, 0.0, 0.0, 0.0, 0.0, 0.0, 0.0, 0.0, 0.0, 0.0, 0.0, 0.0, 0.0, 0.0, 0.0, 0.0, 0.0, 0.0, 0.0, 0.0, 0.0, 0.0, 0.0, 0.0, 0.0, 0.0, 0.0, 0.0, 0.0, 0.0, 0.0, 0.0, 0.0, 0.0, 0.0, 0.0, 0.0, 0.0, 0.0, 0.0, 0.0, 0.0, 0.0, 0.0, 0.0, 0.0, 0.0, 0.0, 0.0, 0.0, 0.0, 0.0, 0.0, 0.0, 0.0, 0.0, 0.0, 0.0, 0.0, 0.0, 0.0, 0.0, 0.0, 0.0, 0.0, 0.0, 0.0, 0.0, 0.0, 0.0, 0.0, 0.0, 0.0, 0.0, 0.0, 0.0, 0.0, 0.0, 0.0, 0.0, 0.0, 0.0, 0.0, 0.0, 0.0, 0.0, 0.0, 0.0, 0.0, 0.0, 0.0, 0.0, 0.0, 0.0, 0.0, 0.0, 0.0, 0.0, 0.0, 0.0, 0.0, 0.0, 0.0, 0.0, 0.0, 0.0, 0.0, 0.0, 0.0, 0.0, 0.0, 0.0, 0.0, 0.0, 0.0, 0.0, 0.0, 0.0, 0.0, 0.0, 0.0, 0.0, 0.0, 0.0, 0.0, 0.0, 0.0, 0.0, 0.0, 0.0, 0.0, 0.0, 0.0, 0.0, 0.0, 0.0, 0.0, 0.0, 0.0, 0.0, 0.0, 0.0, 0.0, 0.0, 0.0, 0.0, 0.0, 0.0, 0.0, 0.0, 0.0, 0.0, 0.0, 0.0, 0.0, 0.0, 0.0, 0.0, 0.0, 0.0, 0.0, 0.0, 0.0, 0.0, 0.0, 0.0, 0.0, 0.0, 0.0, 0.0, 0.0, 0.0, 0.0, 0.0, 0.0, 0.0, 0.0, 0.0, 0.0, 0.0, 0.0, 0.0, 0.0, 0.0, 0.0, 0.0, 0.0, 0.0, 0.0, 0.0, 0.0, 0.0, 0.0, 0.0, 0.0, 0.0, 0.0, 0.0, 0.0, 0.0, 0.0, 0.0, 0.0, 0.0, 0.0, 0.0, 0.0, 0.0, 0.0, 0.0, 0.0, 0.0, 0.0, 0.0, 0.0, 0.0, 0.0, 0.0, 0.0, 0.0, 0.0, 0.0, 0.0, 0.0, 0.0, 0.0, 0.0, 0.0, 0.0, 0.0, 0.0, 0.0, 0.0, 0.0, 0.0, 0.0, 0.0, 0.0, 0.0, 0.0, 0.0, 0.0, 0.0, 0.0, 0.0, 0.0, 0.0, 0.0, 0.0, 0.0, 0.0, 0.0, 0.0, 0.0, 0.0, 0.0, 0.0, 0.0, 0.0, 0.0, 0.0, 0.0, 0.0, 0.0, 0.0, 0.0, 0.0, 0.0, 0.0, 0.0, 0.0, 0.0, 0.0, 0.0, 0.0, 0.0, 0.0, 0.0, 0.0, 0.0, 0.0, 0.0, 0.0, 0.0, 0.0, 0.0, 0.0, 0.0, 0.0, 0.0, 0.0, 0.0, 0.0, 0.0, 0.0, 0.0, 0.0, 0.0, 0.0, 0.0, 0.0, 0.0, 0.0, 0.0, 0.0, 0.0, 0.0, 0.0, 0.0, 0.0, 0.0, 0.0, 0.0, 0.0, 0.0, 0.0, 0.0, 0.0, 0.0, 0.0, 0.0, 0.0, 0.0, 0.0, 0.0, 0.0, 0.0, 0.0, 0.0, 0.0, 0.0, 0.0, 0.0, 0.0, 0.0, 0.0, 0.0, 0.0, 0.0, 0.0, 0.0, 0.0, 0.0, 0.0, 0.0, 0.0, 0.0, 0.0, 0.0, 0.0, 0.0, 0.0, 0.0, 0.0, 0.0, 0.0, 0.0, 0.0, 0.0, 0.0, 0.0, 0.0, 0.0, 0.0, 0.0, 0.0, 0.0, 0.0, 0.0, 0.0, 0.0, 0.0, 0.0, 0.0, 0.0, 0.0, 0.0, 0.0, 0.0, 0.0, 0.0, 0.0, 0.0, 0.0, 0.0, 0.0, 0.0, 0.0, 0.0, 0.0, 0.0, 0.0, 0.0, 0.0, 0.0, 0.0, 0.0, 0.0, 0.0, 0.0, 0.0, 0.0, 0.0, 0.0, 0.0, 0.0, 0.0, 0.0, 0.0, 0.0, 0.0, 0.0, 0.0, 0.0, 0.0, 0.0, 0.0, 0.0, 0.0, 0.0, 0.0, 0.0, 0.0, 0.0, 0.0, 0.0, 0.0, 0.0, 0.0, 0.0, 0.0, 0.0, 0.0, 0.0, 0.0, 0.0, 0.0, 0.0, 0.0, 0.0, 0.0, 0.0, 0.0, 0.0, 0.0, 0.0, 0.0, 0.0, 0.0, 0.0, 0.0, 0.0, 0.0, 0.0, 0.0, 0.0, 0.0, 0.0, 0.0, 0.0, 0.0, 0.0, 0.0, 0.0, 0.0, 0.0, 0.0, 0.0, 0.0, 0.0, 0.0, 0.0, 0.0, 0.0, 0.0, 0.0, 0.0, 0.0, 0.0, 0.0, 0.0, 0.0, 0.0, 0.0, 0.0, 0.0, 0.0, 0.0, 0.0, 0.0, 0.0, 0.0, 0.0, 0.0, 0.0, 0.0, 0.0, 0.0, 0.0, 0.0, 0.0, 0.0, 0.0, 0.0, 0.0, 0.0, 0.0, 0.0, 0.0, 0.0, 0.0, 0.0, 0.0, 0.0, 0.0, 0.0, 0.0, 0.0, 0.0, 0.0, 0.0, 0.0, 0.0, 0.0, 0.0, 0.0, 0.0, 0.0, 0.0, 0.0, 0.0, 0.0, 0.0, 0.0, 0.0, 0.0, 0.0, 0.0, 0.0, 0.0, 0.0, 0.0, 0.0, 0.0, 0.0, 0.0, 0.0, 0.0, 0.0, 0.0, 0.0, 0.0, 0.0, 0.0, 0.0, 0.0, 0.0, 0.0, 0.0, 0.0, 0.0, 0.0, 0.0, 0.0, 0.0, 0.0, 0.0, 0.0, 0.0, 0.0, 0.0, 0.0, 0.0, 0.0, 0.0, 0.0, 0.0, 0.0, 0.0, 0.0, 0.0, 0.0, 0.0, 0.0, 0.0, 0.0, 0.0, 0.0, 0.0, 0.0, 0.0, 0.0, 0.0, 0.0, 0.0, 0.0, 0.0, 0.0, 0.0, 0.0, 0.0, 0.0, 0.0, 0.0, 0.0, 0.0, 0.0, 0.0, 0.0, 0.0, 0.0, 0.0, 0.0, 0.0, 0.0, 0.0, 0.0, 0.0, 0.0, 0.0, 0.0, 0.0, 0.0, 0.0, 0.0, 0.0, 0.0, 0.0, 0.0, 0.0, 0.0, 0.0, 0.0, 0.0, 0.0, 0.0, 0.0, 0.0, 0.0, 0.0, 0.0, 0.0, 0.0, 0.0, 0.0, 0.0, 0.0, 0.0, 0.0, 0.0, 0.0, 0.0, 0.0, 0.0, 0.0, 0.0, 0.0, 0.0, 0.0, 0.0, 0.0, 0.0, 0.0, 0.0, 0.0, 0.0, 0.0, 0.0, 0.0, 0.0, 0.0, 0.0, 0.0, 0.0, 0.0, 0.0, 0.0, 0.0, 0.0, 0.0, 0.0, 0.0, 0.0, 0.0, 0.0, 0.0, 0.0, 0.0, 0.0, 0.0, 0.0, 0.0, 0.0, 0.0, 0.0, 0.0, 0.0, 0.0, 0.0, 0.0, 0.0, 0.0, 0.0, 0.0, 0.0, 0.0, 0.0, 0.0, 0.0, 0.0, 0.0, 0.0, 0.0, 0.0, 0.0, 0.0, 0.0, 0.0, 0.0, 0.0, 0.0, 0.0, 0.0, 0.0, 0.0, 0.0, 0.0, 0.0, 0.0, 0.0, 0.0, 0.0, 0.0, 0.0, 0.0, 0.0, 0.0, 0.0, 0.0, 0.0, 0.0, 0.0, 0.0, 0.0, 0.0, 0.0, 0.0, 0.0, 0.0, 0.0, 0.0, 0.0, 0.0, 0.0, 0.0, 0.0, 0.0, 0.0, 0.0, 0.0, 0.0, 0.0, 0.0, 0.0, 0.0, 0.0, 0.0, 0.0, 0.0, 0.0, 0.0, 0.0, 0.0, 0.0, 0.0, 0.0, 0.0, 0.0, 0.0, 0.0, 0.0, 0.0, 0.0, 0.0, 0.0, 0.0, 0.0, 0.0, 0.0, 0.0, 0.0, 0.0, 0.0, 0.0, 0.0, 0.0, 0.0, 0.0, 0.0, 0.0, 0.0, 0.0, 0.0, 0.0, 0.0, 0.0, 0.0, 0.0, 0.0, 0.0, 0.0, 0.0, 0.0, 0.0, 0.0, 0.0, 0.0, 0.0, 0.0, 0.0, 0.0, 0.0, 0.0, 0.0, 0.0, 0.0, 0.0, 0.0, 0.0, 0.0, 0.0, 0.0, 0.0, 0.0, 0.0, 0.0, 0.0, 0.0, 0.0, 0.0, 0.0, 0.0, 0.0, 0.0, 0.0, 0.0, 0.0, 0.0, 0.0, 0.0, 0.0, 0.0, 0.0, 0.0, 0.0, 0.0, 0.0, 0.0, 0.0, 0.0, 0.0, 0.0, 0.0, 0.0, 0.0, 0.0, 0.0, 0.0, 0.0, 0.0, 0.0, 0.0, 0.0, 0.0, 0.0, 0.0, 0.0, 0.0, 0.0, 0.0, 0.0, 0.0, 0.0, 0.0, 0.0, 0.0, 0.0, 0.0, 0.0, 0.0, 0.0, 0.0, 0.0, 0.0, 0.0, 0.0, 0.0, 0.0, 0.0, 0.0, 0.0, 0.0, 0.0, 0.0, 0.0, 0.0, 0.0, 0.0, 0.0, 0.0, 0.0, 0.0, 0.0, 0.0, 0.0, 0.0, 0.0, 0.0, 0.0, 0.0, 0.0, 0.0, 0.0, 0.0, 0.0, 0.0, 0.0, 0.0, 0.0, 0.0, 0.0, 0.0, 0.0, 0.0, 0.0, 0.0, 0.0, 0.0, 0.0, 0.0, 0.0, 0.0, 0.0, 0.0, 0.0, 0.0, 0.0, 0.0, 0.0, 0.0, 0.0, 0.0, 0.0, 0.0, 0.0, 0.0, 0.0, 0.0, 0.0, 0.0, 0.0, 0.0, 0.0, 0.0, 0.0, 0.0, 0.0, 0.0, 0.0, 0.0, 0.0, 0.0, 0.0, 0.0, 0.0, 0.0, 0.0, 0.0, 0.0, 0.0, 0.0, 0.0, 0.0, 0.0, 0.0, 0.0, 0.0, 0.0, 0.0, 0.0, 0.0, 0.0, 0.0, 0.0, 0.0, 0.0, 0.0, 0.0, 0.0, 0.0, 0.0, 0.0, 0.0, 0.0, 0.0, 0.0, 0.0, 0.0, 0.0, 0.0, 0.0, 0.0, 0.0, 0.0, 0.0, 0.0, 0.0, 0.0, 0.0, 0.0, 0.0, 0.0, 0.0, 0.0, 0.0, 0.0, 0.0, 0.0, 0.0, 0.0, 0.0, 0.0, 0.0, 0.0, 0.0, 0.0, 0.0, 0.0, 0.0, 0.0, 0.0, 0.0, 0.0, 0.0, 0.0, 0.0, 0.0, 0.0, 0.0, 0.0, 0.0, 0.0, 0.0, 0.0, 0.0, 0.0, 0.0, 0.0, 0.0, 0.0, 0.0, 0.0, 0.0, 0.0, 0.0, 0.0, 0.0, 0.0, 0.0, 0.0, 0.0, 0.0, 0.0, 0.0, 0.0, 0.0, 0.0, 0.0, 0.0, 0.0, 0.0, 0.0, 0.0, 0.0, 0.0, 0.0, 0.0, 0.0, 0.0, 0.0, 0.0, 0.0, 0.0, 0.0, 0.0, 0.0, 0.0, 0.0, 0.0, 0.0, 0.0, 0.0, 0.0, 0.0, 0.0, 0.0, 0.0, 0.0, 0.0, 0.0, 0.0, 0.0, 0.0, 0.0, 0.0, 0.0, 0.0, 0.0, 0.0, 0.0, 0.0, 0.0, 0.0, 0.0, 0.0, 0.0, 0.0, 0.0, 0.0, 0.0, 0.0, 0.0, 0.0, 0.0, 0.0, 0.0, 0.0, 0.0, 0.0, 0.0, 0.0, 0.0, 0.0, 0.0, 0.0, 0.0, 0.0, 0.0, 0.0, 0.0, 0.0, 0.0, 0.0, 0.0, 0.0, 0.0, 0.0, 0.0, 0.0, 0.0, 0.0, 0.0, 0.0, 0.0, 0.0, 0.0, 0.0, 0.0, 0.0, 0.0, 0.0, 0.0, 0.0, 0.0, 0.0, 0.0, 0.0, 0.0, 0.0, 0.0, 0.0, 0.0, 0.0, 0.0, 0.0, 0.0, 0.0, 0.0, 0.0, 0.0, 0.0, 0.0, 0.0, 0.0, 0.0, 0.0, 0.0, 0.0, 0.0, 0.0, 0.0, 0.0, 0.0, 0.0, 0.0, 0.0, 0.0, 0.0, 0.0, 0.0, 0.0, 0.0, 0.0, 0.0, 0.0, 0.0, 0.0, 0.0, 0.0, 0.0, 0.0, 0.0, 0.0, 0.0, 0.0, 0.0, 0.0, 0.0, 0.0, 0.0, 0.0, 0.0, 0.0, 0.0, 0.0, 0.0, 0.0, 0.0, 0.0, 0.0, 0.0, 0.0, 0.0, 0.0, 0.0, 0.0, 0.0, 0.0, 0.0, 0.0, 0.0, 0.0, 0.0, 0.0, 0.0, 0.0, 0.0, 0.0, 0.0, 0.0, 0.0, 0.0, 0.0, 0.0, 0.0, 0.0, 0.0, 0.0, 0.0, 0.0, 0.0, 0.0, 0.0, 0.0, 0.0, 0.0, 0.0, 0.0, 0.0, 0.0, 0.0, 0.0, 0.0, 0.0, 0.0, 0.0, 0.0, 0.0, 0.0, 0.0, 0.0, 0.0, 0.0, 0.0, 0.0, 0.0, 0.0, 0.0, 0.0, 0.0, 0.0, 0.0, 0.0, 0.0, 0.0, 0.0, 0.0, 0.0, 0.0, 0.0, 0.0, 0.0, 0.0, 0.0, 0.0, 0.0, 0.0, 0.0, 0.0, 0.0, 0.0, 0.0, 0.0, 0.0, 0.0, 0.0, 0.0, 0.0, 0.0, 0.0, 0.0, 0.0, 0.0, 0.0, 0.0, 0.0, 0.0, 0.0, 0.0, 0.0, 0.0, 0.0, 0.0, 0.0, 0.0, 0.0, 0.0, 0.0, 0.0, 0.0, 0.0, 0.0, 0.0, 0.0, 0.0, 0.0, 0.0, 0.0, 0.0, 0.0, 0.0, 0.0, 0.0, 0.0, 0.0, 0.0, 0.0, 0.0, 0.0, 0.0, 0.0, 0.0, 0.0, 0.0, 0.0, 0.0, 0.0, 0.0, 0.0, 0.0, 0.0, 0.0, 0.0, 0.0, 0.0, 0.0, 0.0, 0.0, 0.0, 0.0, 0.0, 0.0, 0.0, 0.0, 0.0, 0.0, 0.0, 0.0, 0.0, 0.0, 0.0, 0.0, 0.0, 0.0, 0.0, 0.0, 0.0, 0.0, 0.0, 0.0, 0.0, 0.0, 0.0, 0.0, 0.0, 0.0, 0.0, 0.0, 0.0, 0.0, 0.0, 0.0, 0.0, 0.0, 0.0, 0.0, 0.0, 0.0, 0.0, 0.0, 0.0, 0.0, 0.0, 0.0, 0.0, 0.0, 0.0, 0.0, 0.0, 0.0, 0.0, 0.0, 0.0, 0.0, 0.0, 0.0, 0.0, 0.0, 0.0, 0.0, 0.0, 0.0, 0.0, 0.0, 0.0, 0.0, 0.0, 0.0, 0.0, 0.0, 0.0, 0.0, 0.0, 0.0, 0.0, 0.0, 0.0, 0.0, 0.0, 0.0, 0.0, 0.0, 0.0, 0.0, 0.0, 0.0, 0.0, 0.0, 0.0, 0.0, 0.0, 0.0, 0.0, 0.0, 0.0, 0.0, 0.0, 0.0, 0.0, 0.0, 0.0, 0.0, 0.0, 0.0, 0.0, 0.0, 0.0, 0.0, 0.0, 0.0, 0.0, 0.0, 0.0, 0.0, 0.0, 0.0, 0.0, 0.0, 0.0, 0.0, 0.0, 0.0, 0.0, 0.0, 0.0, 0.0, 0.0, 0.0, 0.0, 0.0, 0.0, 0.0, 0.0, 0.0, 0.0, 0.0, 0.0, 0.0, 0.0, 0.0, 0.0, 0.0, 0.0, 0.0, 0.0, 0.0, 0.0, 0.0, 0.0, 0.0, 0.0, 0.0, 0.0, 0.0, 0.0, 0.0, 0.0, 0.0, 0.0, 0.0, 0.0, 0.0, 0.0, 0.0, 0.0, 0.0, 0.0, 0.0, 0.0, 0.0, 0.0, 0.0, 0.0, 0.0, 0.0, 0.0, 0.0, 0.0, 0.0, 0.0, 0.0, 0.0, 0.0, 0.0, 0.0, 0.0, 0.0, 0.0, 0.0, 0.0, 0.0, 0.0, 0.0, 0.0, 0.0, 0.0, 0.0, 0.0, 0.0, 0.0, 0.0, 0.0, 0.0, 0.0, 0.0, 0.0, 0.0, 0.0, 0.0, 0.0, 0.0, 0.0, 0.0, 0.0, 0.0, 0.0, 0.0, 0.0, 0.0, 0.0, 0.0, 0.0, 0.0, 0.0, 0.0, 0.0, 0.0, 0.0, 0.0, 0.0, 0.0, 0.0, 0.0, 0.0, 0.0, 0.0, 0.0, 0.0, 0.0, 0.0, 0.0, 0.0, 0.0, 0.0, 0.0, 0.0, 0.0, 0.0, 0.0, 0.0, 0.0, 0.0, 0.0, 0.0, 0.0, 0.0, 0.0, 0.0, 0.0, 0.0, 0.0, 0.0, 0.0, 0.0, 0.0, 0.0, 0.0, 0.0, 0.0, 0.0, 0.0, 0.0, 0.0, 0.0, 0.0, 0.0, 0.0, 0.0, 0.0, 0.0, 0.0, 0.0, 0.0, 0.0, 0.0, 0.0, 0.0, 0.0, 0.0, 0.0, 0.0, 0.0, 0.0, 0.0, 0.0, 0.0, 0.0, 0.0, 0.0, 0.0, 0.0, 0.0, 0.0, 0.0, 0.0, 0.0, 0.0, 0.0, 0.0, 0.0, 0.0, 0.0, 0.0, 0.0, 0.0, 0.0, 0.0, 0.0, 0.0, 0.0, 0.0, 0.0, 0.0, 0.0, 0.0, 0.0, 0.0, 0.0, 0.0, 0.0, 0.0, 0.0, 0.0, 0.0, 0.0, 0.0, 0.0, 0.0, 0.0, 0.0, 0.0, 0.0, 0.0, 0.0, 0.0, 0.0, 0.0, 0.0, 0.0, 0.0, 0.0, 0.0, 0.0, 0.0, 0.0, 0.0, 0.0, 0.0, 0.0, 0.0, 0.0, 0.0, 0.0, 0.0, 0.0, 0.0, 0.0, 0.0, 0.0, 0.0, 0.0, 0.0, 0.0, 0.0, 0.0, 0.0, 0.0, 0.0, 0.0, 0.0, 0.0, 0.0, 0.0, 0.0, 0.0, 0.0, 0.0, 0.0, 0.0, 0.0, 0.0, 0.0, 0.0, 0.0, 0.0, 0.0, 0.0, 0.0, 0.0, 0.0, 0.0, 0.0, 0.0, 0.0, 0.0, 0.0, 0.0, 0.0, 0.0, 0.0, 0.0, 0.0, 0.0, 0.0, 0.0, 0.0, 0.0, 0.0, 0.0, 0.0, 0.0, 0.0, 0.0, 0.0, 0.0, 0.0, 0.0, 0.0, 0.0, 0.0, 0.0, 0.0, 0.0, 0.0, 0.0, 0.0, 0.0, 0.0, 0.0, 0.0, 0.0, 0.0, 0.0, 0.0, 0.0, 0.0, 0.0, 0.0, 0.0, 0.0, 0.0, 0.0, 0.0, 0.0, 0.0, 0.0, 0.0, 0.0, 0.0, 0.0, 0.0, 0.0, 0.0, 0.0, 0.0, 0.0, 0.0, 0.0, 0.0, 0.0, 0.0, 0.0, 0.0, 0.0, 0.0, 0.0, 0.0, 0.0, 0.0, 0.0, 0.0, 0.0, 0.0, 0.0, 0.0, 0.0, 0.0, 0.0, 0.0, 0.0, 0.0, 0.0, 0.0, 0.0, 0.0, 0.0, 0.0, 0.0, 0.0, 0.0, 0.0, 0.0, 0.0, 0.0, 0.0, 0.0, 0.0, 0.0, 0.0, 0.0, 0.0, 0.0, 0.0, 0.0, 0.0, 0.0, 0.0, 0.0, 0.0, 0.0, 0.0, 0.0, 0.0, 0.0, 0.0, 0.0, 0.0, 0.0, 0.0, 0.0, 0.0, 0.0, 0.0, 0.0, 0.0, 0.0, 0.0, 0.0, 0.0, 0.0, 0.0, 0.0, 0.0, 0.0, 0.0, 0.0, 0.0, 0.0, 0.0, 0.0, 0.0, 0.0, 0.0, 0.0, 0.0, 0.0, 0.0, 0.0, 0.0, 0.0, 0.0, 0.0, 0.0, 0.0, 0.0, 0.0, 0.0, 0.0, 0.0, 0.0, 0.0, 0.0, 0.0, 0.0, 0.0, 0.0, 0.0, 0.0, 0.0, 0.0, 0.0, 0.0, 0.0, 0.0, 0.0, 0.0, 0.0, 0.0, 0.0, 0.0, 0.0, 0.0, 0.0, 0.0, 0.0, 0.0, 0.0, 0.0, 0.0, 0.0, 0.0, 0.0, 0.0, 0.0, 0.0, 0.0, 0.0, 0.0, 0.0, 0.0, 0.0, 0.0, 0.0, 0.0, 0.0, 0.0, 0.0, 0.0, 0.0, 0.0, 0.0, 0.0, 0.0, 0.0, 0.0, 0.0, 0.0, 0.0, 0.0, 0.0, 0.0, 0.0, 0.0, 0.0, 0.0, 0.0, 0.0, 0.0, 0.0, 0.0, 0.0, 0.0, 0.0, 0.0, 0.0, 0.0, 0.0, 0.0, 0.0, 0.0, 0.0, 0.0, 0.0, 0.0, 0.0, 0.0, 0.0, 0.0, 0.0, 0.0, 0.0, 0.0, 0.0, 0.0, 0.0, 0.0, 0.0, 0.0, 0.0, 0.0, 0.0, 0.0, 0.0, 0.0, 0.0, 0.0, 0.0, 0.0, 0.0, 0.0, 0.0, 0.0, 0.0, 0.0, 0.0, 0.0, 0.0, 0.0, 0.0, 0.0, 0.0, 0.0, 0.0, 0.0, 0.0, 0.0, 0.0, 0.0, 0.0, 0.0, 0.0, 0.0, 0.0, 0.0, 0.0, 0.0, 0.0, 0.0, 0.0, 0.0, 0.0, 0.0, 0.0, 0.0, 0.0, 0.0, 0.0, 0.0, 0.0, 0.0, 0.0, 0.0, 0.0, 0.0, 0.0, 0.0, 0.0, 0.0, 0.0, 0.0, 0.0, 0.0, 0.0, 0.0, 0.0, 0.0, 0.0, 0.0, 0.0, 0.0, 0.0, 0.0, 0.0, 0.0, 0.0, 0.0, 0.0, 0.0, 0.0, 0.0, 0.0, 0.0, 0.0, 0.0, 0.0, 0.0, 0.0, 0.0, 0.0, 0.0, 0.0, 0.0, 0.0, 0.0, 0.0, 0.0, 0.0, 0.0, 0.0, 0.0, 0.0, 0.0, 0.0, 0.0, 0.0, 0.0, 0.0, 0.0, 0.0, 0.0, 0.0, 0.0, 0.0, 0.0, 0.0, 0.0, 0.0, 0.0, 0.0, 0.0, 0.0, 0.0, 0.0, 0.0, 0.0, 0.0, 0.0, 0.0, 0.0, 0.0, 0.0, 0.0, 0.0, 0.0, 0.0, 0.0, 0.0, 0.0, 0.0, 0.0, 0.0, 0.0, 0.0, 0.0, 0.0, 0.0, 0.0, 0.0, 0.0, 0.0, 0.0, 0.0, 0.0, 0.0, 0.0, 0.0, 0.0, 0.0, 0.0, 0.0, 0.0, 0.0, 0.0, 0.0, 0.0, 0.0, 0.0, 0.0, 0.0, 0.0, 0.0, 0.0, 0.0, 0.0, 0.0, 0.0, 0.0, 0.0, 0.0, 0.0, 0.0, 0.0, 0.0, 0.0, 0.0, 0.0, 0.0, 0.0, 0.0, 0.0, 0.0, 0.0, 0.0, 0.0, 0.0, 0.0, 0.0, 0.0, 0.0, 0.0, 0.0, 0.0, 0.0, 0.0, 0.0, 0.0, 0.0, 0.0, 0.0, 0.0, 0.0, 0.0, 0.0, 0.0, 0.0, 0.0, 0.0, 0.0, 0.0, 0.0, 0.0, 0.0, 0.0, 0.0, 0.0, 0.0, 0.0, 0.0, 0.0, 0.0, 0.0, 0.0, 0.0, 0.0, 0.0, 0.0, 0.0, 0.0, 0.0, 0.0, 0.0, 0.0, 0.0, 0.0, 0.0, 0.0, 0.0, 0.0, 0.0, 0.0, 0.0, 0.0, 0.0, 0.0, 0.0, 0.0, 0.0, 0.0, 0.0, 0.0, 0.0, 0.0, 0.0, 0.0, 0.0, 0.0, 0.0, 0.0, 0.0, 0.0, 0.0, 0.0, 0.0, 0.0, 0.0, 0.0, 0.0, 0.0, 0.0, 0.0, 0.0, 0.0, 0.0, 0.0, 0.0, 0.0, 0.0, 0.0, 0.0, 0.0, 0.0, 0.0, 0.0, 0.0, 0.0, 0.0, 0.0, 0.0, 0.0, 0.0, 0.0, 0.0, 0.0, 0.0, 0.0, 0.0, 0.0, 0.0, 0.0, 0.0, 0.0, 0.0, 0.0, 0.0, 0.0, 0.0, 0.0, 0.0, 0.0, 0.0, 0.0, 0.0, 0.0, 0.0, 0.0, 0.0, 0.0, 0.0, 0.0, 0.0, 0.0, 0.0, 0.0, 0.0, 0.0, 0.0, 0.0, 0.0, 0.0, 0.0, 0.0, 0.0, 0.0, 0.0, 0.0, 0.0, 0.0, 0.0, 0.0, 0.0, 0.0, 0.0, 0.0, 0.0, 0.0, 0.0, 0.0, 0.0, 0.0, 0.0, 0.0, 0.0, 0.0, 0.0, 0.0, 0.0, 0.0, 0.0, 0.0, 0.0, 0.0, 0.0, 0.0, 0.0, 0.0, 0.0, 0.0, 0.0, 0.0, 0.0, 0.0, 0.0, 0.0, 0.0, 0.0, 0.0, 0.0, 0.0, 0.0, 0.0, 0.0, 0.0, 0.0, 0.0, 0.0, 0.0, 0.0, 0.0, 0.0, 0.0, 0.0, 0.0, 0.0, 0.0, 0.0, 0.0, 0.0, 0.0, 0.0, 0.0, 0.0, 0.0, 0.0, 0.0, 0.0, 0.0, 0.0, 0.0, 0.0, 0.0, 0.0, 0.0, 0.0, 0.0, 0.0, 0.0, 0.0, 0.0, 0.0, 0.0, 0.0, 0.0, 0.0, 0.0, 0.0, 0.0, 0.0, 0.0, 0.0, 0.0, 0.0, 0.0, 0.0, 0.0, 0.0, 0.0, 0.0, 0.0, 0.0, 0.0, 0.0, 0.0, 0.0, 0.0, 0.0, 0.0, 0.0, 0.0, 0.0, 0.0, 0.0, 0.0, 0.0, 0.0, 0.0, 0.0, 0.0, 0.0, 0.0, 0.0, 0.0, 0.0, 0.0, 0.0, 0.0, 0.0, 0.0, 0.0, 0.0, 0.0, 0.0, 0.0, 0.0, 0.0, 0.0, 0.0, 0.0, 0.0, 0.0, 0.0, 0.0, 0.0, 0.0, 0.0, 0.0, 0.0, 0.0, 0.0, 0.0, 0.0, 0.0, 0.0, 0.0, 0.0, 0.0, 0.0, 0.0, 0.0, 0.0, 0.0, 0.0, 0.0, 0.0, 0.0, 0.0, 0.0, 0.0, 0.0, 0.0, 0.0, 0.0, 0.0, 0.0, 0.0, 0.0, 0.0, 0.0, 0.0, 0.0, 0.0, 0.0, 0.0, 0.0, 0.0, 0.0, 0.0, 0.0, 0.0, 0.0, 0.0, 0.0, 0.0, 0.0, 0.0, 0.0, 0.0, 0.0, 0.0, 0.0, 0.0, 0.0, 0.0, 0.0, 0.0, 0.0, 0.0, 0.0, 0.0, 0.0, 0.0, 0.0, 0.0, 0.0, 0.0, 0.0, 0.0, 0.0, 0.0, 0.0, 0.0, 0.0, 0.0, 0.0, 0.0, 0.0, 0.0, 0.0, 0.0, 0.0, 0.0, 0.0, 0.0, 0.0, 0.0, 0.0, 0.0, 0.0, 0.0, 0.0, 0.0, 0.0, 0.0, 0.0, 0.0, 0.0, 0.0, 0.0, 0.0, 0.0, 0.0, 0.0, 0.0, 0.0, 0.0, 0.0, 0.0, 0.0, 0.0, 0.0, 0.0, 0.0, 0.0, 0.0, 0.0, 0.0, 0.0, 0.0, 0.0, 0.0, 0.0, 0.0, 0.0, 0.0, 0.0, 0.0, 0.0, 0.0, 0.0, 0.0, 0.0, 0.0, 0.0, 0.0, 0.0, 0.0, 0.0, 0.0, 0.0, 0.0, 0.0, 0.0, 0.0, 0.0, 0.0, 0.0, 0.0, 0.0, 0.0, 0.0, 0.0, 0.0, 0.0, 0.0, 0.0, 0.0, 0.0, 0.0, 0.0, 0.0, 0.0, 0.0, 0.0, 0.0, 0.0, 0.0, 0.0, 0.0, 0.0, 0.0, 0.0, 0.0, 0.0, 0.0, 0.0, 0.0, 0.0, 0.0, 0.0, 0.0, 0.0, 0.0, 0.0, 0.0, 0.0, 0.0, 0.0, 0.0, 0.0, 0.0, 0.0, 0.0, 0.0, 0.0, 0.0, 0.0, 0.0, 0.0, 0.0, 0.0, 0.0, 0.0, 0.0, 0.0, 0.0, 0.0, 0.0, 0.0, 0.0, 0.0, 0.0, 0.0, 0.0, 0.0, 0.0, 0.0, 0.0, 0.0, 0.0, 0.0, 0.0, 0.0, 0.0, 0.0, 0.0, 0.0, 0.0, 0.0, 0.0, 0.0, 0.0, 0.0, 0.0, 0.0, 0.0, 0.0, 0.0, 0.0, 0.0, 0.0, 0.0, 0.0, 0.0, 0.0, 0.0, 0.0, 0.0, 0.0, 0.0, 0.0, 0.0, 0.0, 0.0, 0.0, 0.0, 0.0, 0.0, 0.0, 0.0, 0.0, 0.0, 0.0, 0.0, 0.0, 0.0, 0.0, 0.0, 0.0, 0.0, 0.0, 0.0, 0.0, 0.0, 0.0, 0.0, 0.0, 0.0, 0.0, 0.0, 0.0, 0.0, 0.0, 0.0, 0.0, 0.0, 0.0, 0.0, 0.0, 0.0, 0.0, 0.0, 0.0, 0.0, 0.0, 0.0, 0.0, 0.0, 0.0, 0.0, 0.0, 0.0, 0.0, 0.0, 0.0, 0.0, 0.0, 0.0, 0.0, 0.0, 0.0, 0.0, 0.0, 0.0, 0.0, 0.0, 0.0, 0.0, 0.0, 0.0, 0.0, 0.0, 0.0, 0.0, 0.0, 0.0, 0.0, 0.0, 0.0, 0.0, 0.0, 0.0, 0.0, 0.0, 0.0, 0.0, 0.0, 0.0, 0.0, 0.0, 0.0, 0.0, 0.0, 0.0, 0.0, 0.0, 0.0, 0.0, 0.0, 0.0, 0.0, 0.0, 0.0, 0.0, 0.0, 0.0, 0.0, 0.0, 0.0, 0.0, 0.0, 0.0, 0.0, 0.0, 0.0, 0.0, 0.0, 0.0, 0.0, 0.0, 0.0, 0.0, 0.0, 0.0, 0.0, 0.0, 0.0, 0.0, 0.0, 0.0, 0.0, 0.0, 0.0, 0.0, 0.0, 0.0, 0.0, 0.0, 0.0, 0.0, 0.0, 0.0, 0.0, 0.0, 0.0, 0.0, 0.0, 0.0, 0.0, 0.0, 0.0, 0.0, 0.0, 0.0, 0.0, 0.0, 0.0, 0.0, 0.0, 0.0, 0.0, 0.0, 0.0, 0.0, 0.0, 0.0, 0.0, 0.0, 0.0, 0.0, 0.0, 0.0, 0.0, 0.0, 0.0, 0.0, 0.0, 0.0, 0.0, 0.0, 0.0, 0.0, 0.0, 0.0, 0.0, 0.0, 0.0, 0.0, 0.0, 0.0, 0.0, 0.0, 0.0, 0.0, 0.0, 0.0, 0.0, 0.0, 0.0, 0.0, 0.0, 0.0, 0.0, 0.0, 0.0, 0.0, 0.0, 0.0, 0.0, 0.0, 0.0, 0.0, 0.0, 0.0, 0.0, 0.0, 0.0, 0.0, 0.0, 0.0, 0.0, 0.0, 0.0, 0.0, 0.0, 0.0, 0.0, 0.0, 0.0, 0.0, 0.0, 0.0, 0.0, 0.0, 0.0, 0.0, 0.0, 0.0, 0.0, 0.0, 0.0, 0.0, 0.0, 0.0, 0.0, 0.0, 0.0, 0.0, 0.0, 0.0, 0.0, 0.0, 0.0, 0.0, 0.0, 0.0, 0.0, 0.0, 0.0, 0.0, 0.0, 0.0, 0.0, 0.0, 0.0, 0.0, 0.0, 0.0, 0.0, 0.0, 0.0, 0.0, 0.0, 0.0, 0.0, 0.0, 0.0, 0.0, 0.0, 0.0, 0.0, 0.0, 0.0, 0.0, 0.0, 0.0, 0.0, 0.0, 0.0, 0.0, 0.0, 0.0, 0.0, 0.0, 0.0, 0.0, 0.0, 0.0, 0.0, 0.0, 0.0, 0.0, 0.0, 0.0, 0.0, 0.0, 0.0, 0.0, 0.0, 0.0, 0.0, 0.0, 0.0, 0.0, 0.0, 0.0, 0.0, 0.0, 0.0, 0.0, 0.0, 0.0, 0.0, 0.0, 0.0, 0.0, 0.0, 0.0, 0.0, 0.0, 0.0, 0.0, 0.0, 0.0, 0.0, 0.0, 0.0, 0.0, 0.0, 0.0, 0.0, 0.0, 0.0, 0.0, 0.0, 0.0, 0.0, 0.0, 0.0, 0.0, 0.0, 0.0, 0.0, 0.0, 0.0, 0.0, 0.0, 0.0, 0.0, 0.0, 0.0, 0.0, 0.0, 0.0, 0.0, 0.0, 0.0, 0.0, 0.0, 0.0, 0.0, 0.0, 0.0, 0.0, 0.0, 0.0, 0.0, 0.0, 0.0, 0.0, 0.0, 0.0, 0.0, 0.0, 0.0, 0.0, 0.0, 0.0, 0.0, 0.0, 0.0, 0.0, 0.0, 0.0, 0.0, 0.0, 0.0, 0.0, 0.0, 0.0, 0.0, 0.0, 0.0, 0.0, 0.0, 0.0, 0.0, 0.0, 0.0, 0.0, 0.0, 0.0, 0.0, 0.0, 0.0, 0.0, 0.0, 0.0, 0.0, 0.0, 0.0, 0.0, 0.0, 0.0, 0.0, 0.0, 0.0, 0.0, 0.0, 0.0, 0.0, 0.0, 0.0, 0.0, 0.0, 0.0, 0.0, 0.0, 0.0, 0.0, 0.0, 0.0, 0.0, 0.0, 0.0, 0.0, 0.0, 0.0, 0.0, 0.0, 0.0, 0.0, 0.0, 0.0, 0.0, 0.0, 0.0, 0.0, 0.0, 0.0, 0.0, 0.0, 0.0, 0.0, 0.0, 0.0, 0.0, 0.0, 0.0, 0.0, 0.0, 0.0, 0.0, 0.0, 0.0, 0.0, 0.0, 0.0, 0.0, 0.0, 0.0, 0.0, 0.0, 0.0, 0.0, 0.0, 0.0, 0.0, 0.0, 0.0, 0.0, 0.0, 0.0, 0.0, 0.0, 0.0, 0.0, 0.0, 0.0, 0.0, 0.0, 0.0, 0.0, 0.0, 0.0, 0.0, 0.0, 0.0, 0.0, 0.0, 0.0, 0.0, 0.0, 0.0, 0.0, 0.0, 0.0, 0.0, 0.0, 0.0, 0.0, 0.0, 0.0, 0.0, 0.0, 0.0, 0.0, 0.0, 0.0, 0.0, 0.0, 0.0, 0.0, 0.0, 0.0, 0.0, 0.0, 0.0, 0.0])
me_circle.update()
me_circle_001 = bpy.data.meshes.new('Circle.001')
me_circle_001.from_pydata([(1.618, 0.0, 0.8653), (1.618, 0.0, 0.8137), (0.3156, -3.793, 0.8653), (0.3156, -3.793, 0.8137), (-1.495, -2.601, 0.8653), (-1.495, -2.601, 0.8137), (0.6191, -3.677, 0.8653), (0.6191, -3.677, 0.8137), (-1.345, -2.942, 0.8653), (-1.345, -2.942, 0.8137), (0.8989, -3.491, 0.8653), (0.8989, -3.491, 0.8137), (-1.144, -3.243, 0.8653), (-1.144, -3.243, 0.8137), (1.144, -3.243, 0.8653), (1.144, -3.243, 0.8137), (-0.8989, -3.491, 0.8653), (-0.8989, -3.491, 0.8137), (1.345, -2.942, 0.8653), (1.345, -2.942, 0.8137), (-0.6191, -3.677, 0.8653), (-0.6191, -3.677, 0.8137), (1.495, -2.601, 0.8653), (1.495, -2.601, 0.8137), (-0.3156, -3.793, 0.8653), (-0.3156, -3.793, 0.8137), (0.321, -3.791, 0.8137), (0.4674, -3.735, 0.8137), (0.3031, -3.794, 0.8137), (0.1569, -3.813, 0.8137), (-1.618, 0.0, 0.8137), (-1.587, -2.234, 0.8137), (7.481e-09, -3.832, 0.8137), (1.587, -2.234, 0.8137), (1.587, -2.234, 0.8653), (7.481e-09, -3.832, 0.8653), (-1.587, -2.234, 0.8653), (-1.618, 0.0, 0.8653), (0.1569, -3.813, 0.8653), (0.4674, -3.735, 0.8653), (0.3031, -3.794, 0.8653), (0.321, -3.791, 0.8653), (1.627, 0.0, 0.8136), (1.627, 0.0, 0.8654), (0.3172, -3.798, 0.8654), (0.3172, -3.798, 0.8136), (-1.504, -2.599, 0.8654), (-1.504, -2.599, 0.8136), (0.6225, -3.682, 0.8654), (0.6225, -3.682, 0.8136), (-1.354, -2.942, 0.8654), (-1.354, -2.942, 0.8136), (0.9039, -3.494, 0.8654), (0.9039, -3.494, 0.8136), (-1.151, -3.244, 0.8654), (-1.151, -3.244, 0.8136), (1.151, -3.244, 0.8654), (1.151, -3.244, 0.8136), (-0.9046, -3.494, 0.8654), (-0.9046, -3.494, 0.8136), (1.353, -2.942, 0.8654), (1.353, -2.942, 0.8136), (-0.6232, -3.682, 0.8654), (-0.6232, -3.682, 0.8136), (1.503, -2.599, 0.8654), (1.503, -2.599, 0.8136), (-0.3179, -3.798, 0.8654), (-0.3179, -3.798, 0.8136), (0.3225, -3.796, 0.8136), (0.4698, -3.74, 0.8136), (0.3045, -3.799, 0.8136), (0.1575, -3.817, 0.8136), (-1.628, 0.0, 0.8136), (-1.597, -2.229, 0.8136), (-0.0003572, -3.837, 0.8136), (1.596, -2.229, 0.8136), (1.596, -2.229, 0.8654), (-0.0003572, -3.837, 0.8654), (-1.597, -2.229, 0.8654), (-1.628, 0.0, 0.8654), (0.1575, -3.817, 0.8654), (0.4698, -3.74, 0.8654), (0.3045, -3.799, 0.8654), (0.3225, -3.796, 0.8654)], [], [(27, 39, 41, 26), (3, 2, 40, 28), (7, 6, 39, 27), (28, 40, 38, 29), (31, 36, 37, 30), (32, 35, 24, 25), (33, 34, 22, 23), (25, 24, 20, 21), (23, 22, 18, 19), (21, 20, 16, 17), (19, 18, 14, 15), (17, 16, 12, 13), (15, 14, 10, 11), (13, 12, 8, 9), (11, 10, 6, 7), (9, 8, 4, 5), (26, 41, 2, 3), (5, 4, 36, 31), (29, 38, 35, 32), (1, 0, 34, 33), (69, 68, 83, 81), (45, 70, 82, 44), (49, 69, 81, 48), (70, 71, 80, 82), (73, 72, 79, 78), (74, 67, 66, 77), (75, 65, 64, 76), (67, 63, 62, 66), (65, 61, 60, 64), (63, 59, 58, 62), (61, 57, 56, 60), (59, 55, 54, 58), (57, 53, 52, 56), (55, 51, 50, 54), (53, 49, 48, 52), (51, 47, 46, 50), (68, 45, 44, 83), (47, 73, 78, 46), (71, 74, 77, 80), (42, 75, 76, 43), (4, 8, 50, 46), (28, 29, 71, 70), (39, 6, 48, 81), (5, 31, 73, 47), (2, 41, 83, 44), (31, 30, 72, 73), (38, 40, 82, 80), (29, 32, 74, 71), (36, 4, 46, 78), (32, 25, 67, 74), (37, 36, 78, 79), (1, 33, 75, 42), (35, 38, 80, 77), (33, 23, 65, 75), (24, 35, 77, 66), (34, 0, 43, 76), (25, 21, 63, 67), (22, 34, 76, 64), (23, 19, 61, 65), (20, 24, 66, 62), (21, 17, 59, 63), (18, 22, 64, 60), (19, 15, 57, 61), (16, 20, 62, 58), (17, 13, 55, 59), (14, 18, 60, 56), (15, 11, 53, 57), (12, 16, 58, 54), (13, 9, 51, 55), (10, 14, 56, 52), (27, 26, 68, 69), (11, 7, 49, 53), (8, 12, 54, 50), (3, 28, 70, 45), (41, 39, 81, 83), (9, 5, 47, 51), (6, 10, 52, 48), (7, 27, 69, 49), (40, 2, 44, 82), (26, 3, 45, 68)])
me_circle_001.polygons.foreach_set('use_smooth', [True] * 80)
_uv = me_circle_001.uv_layers.new(name='UVMap')
_uv.uv.foreach_set('vector', [0.0, 0.0, 0.0, 0.0, 0.0, 0.0, 0.0, 0.0, 0.0, 0.0, 0.0, 0.0, 0.0, 0.0, 0.0, 0.0, 0.0, 0.0, 0.0, 0.0, 0.0, 0.0, 0.0, 0.0, 0.0, 0.0, 0.0, 0.0, 0.0, 0.0, 0.0, 0.0, 0.0, 0.0, 0.0, 0.0, 0.0, 0.0, 0.0, 0.0, 0.0, 0.0, 0.0, 0.0, 0.0, 0.0, 0.0, 0.0, 0.0, 0.0, 0.0, 0.0, 0.0, 0.0, 0.0, 0.0, 0.0, 0.0, 0.0, 0.0, 0.0, 0.0, 0.0, 0.0, 0.0, 0.0, 0.0, 0.0, 0.0, 0.0, 0.0, 0.0, 0.0, 0.0, 0.0, 0.0, 0.0, 0.0, 0.0, 0.0, 0.0, 0.0, 0.0, 0.0, 0.0, 0.0, 0.0, 0.0, 0.0, 0.0, 0.0, 0.0, 0.0, 0.0, 0.0, 0.0, 0.0, 0.0, 0.0, 0.0, 0.0, 0.0, 0.0, 0.0, 0.0, 0.0, 0.0, 0.0, 0.0, 0.0, 0.0, 0.0, 0.0, 0.0, 0.0, 0.0, 0.0, 0.0, 0.0, 0.0, 0.0, 0.0, 0.0, 0.0, 0.0, 0.0, 0.0, 0.0, 0.0, 0.0, 0.0, 0.0, 0.0, 0.0, 0.0, 0.0, 0.0, 0.0, 0.0, 0.0, 0.0, 0.0, 0.0, 0.0, 0.0, 0.0, 0.0, 0.0, 0.0, 0.0, 0.0, 0.0, 0.0, 0.0, 0.0, 0.0, 0.0, 0.0, 0.0, 0.0, 0.0, 0.0, 0.0, 0.0, 0.0, 0.0, 0.0, 0.0, 0.0, 0.0, 0.0, 0.0, 0.0, 0.0, 0.0, 0.0, 0.0, 0.0, 0.0, 0.0, 0.0, 0.0, 0.0, 0.0, 0.0, 0.0, 0.0, 0.0, 0.0, 0.0, 0.0, 0.0, 0.0, 0.0, 0.0, 0.0, 0.0, 0.0, 0.0, 0.0, 0.0, 0.0, 0.0, 0.0, 0.0, 0.0, 0.0, 0.0, 0.0, 0.0, 0.0, 0.0, 0.0, 0.0, 0.0, 0.0, 0.0, 0.0, 0.0, 0.0, 0.0, 0.0, 0.0, 0.0, 0.0, 0.0, 0.0, 0.0, 0.0, 0.0, 0.0, 0.0, 0.0, 0.0, 0.0, 0.0, 0.0, 0.0, 0.0, 0.0, 0.0, 0.0, 0.0, 0.0, 0.0, 0.0, 0.0, 0.0, 0.0, 0.0, 0.0, 0.0, 0.0, 0.0, 0.0, 0.0, 0.0, 0.0, 0.0, 0.0, 0.0, 0.0, 0.0, 0.0, 0.0, 0.0, 0.0, 0.0, 0.0, 0.0, 0.0, 0.0, 0.0, 0.0, 0.0, 0.0, 0.0, 0.0, 0.0, 0.0, 0.0, 0.0, 0.0, 0.0, 0.0, 0.0, 0.0, 0.0, 0.0, 0.0, 0.0, 0.0, 0.0, 0.0, 0.0, 0.0, 0.0, 0.0, 0.0, 0.0, 0.0, 0.0, 0.0, 0.0, 0.0, 0.0, 0.0, 0.0, 0.0, 0.0, 0.0, 0.0, 0.0, 0.0, 0.0, 0.0, 0.0, 0.0, 0.0, 0.0, 0.0, 0.0, 0.0, 0.0, 0.0, 0.0, 0.0, 0.0, 0.0, 0.0, 0.0, 0.0, 0.0, 0.0, 0.0, 0.0, 0.0, 0.0, 0.0, 0.0, 0.0, 0.0, 0.0, 0.0, 0.0, 0.0, 0.0, 0.0, 0.0, 0.0, 0.0, 0.0, 0.0, 0.0, 0.0, 0.0, 0.0, 0.0, 0.0, 0.0, 0.0, 0.0, 0.0, 0.0, 0.0, 0.0, 0.0, 0.0, 0.0, 0.0, 0.0, 0.0, 0.0, 0.0, 0.0, 0.0, 0.0, 0.0, 0.0, 0.0, 0.0, 0.0, 0.0, 0.0, 0.0, 0.0, 0.0, 0.0, 0.0, 0.0, 0.0, 0.0, 0.0, 0.0, 0.0, 0.0, 0.0, 0.0, 0.0, 0.0, 0.0, 0.0, 0.0, 0.0, 0.0, 0.0, 0.0, 0.0, 0.0, 0.0, 0.0, 0.0, 0.0, 0.0, 0.0, 0.0, 0.0, 0.0, 0.0, 0.0, 0.0, 0.0, 0.0, 0.0, 0.0, 0.0, 0.0, 0.0, 0.0, 0.0, 0.0, 0.0, 0.0, 0.0, 0.0, 0.0, 0.0, 0.0, 0.0, 0.0, 0.0, 0.0, 0.0, 0.0, 0.0, 0.0, 0.0, 0.0, 0.0, 0.0, 0.0, 0.0, 0.0, 0.0, 0.0, 0.0, 0.0, 0.0, 0.0, 0.0, 0.0, 0.0, 0.0, 0.0, 0.0, 0.0, 0.0, 0.0, 0.0, 0.0, 0.0, 0.0, 0.0, 0.0, 0.0, 0.0, 0.0, 0.0, 0.0, 0.0, 0.0, 0.0, 0.0, 0.0, 0.0, 0.0, 0.0, 0.0, 0.0, 0.0, 0.0, 0.0, 0.0, 0.0, 0.0, 0.0, 0.0, 0.0, 0.0, 0.0, 0.0, 0.0, 0.0, 0.0, 0.0, 0.0, 0.0, 0.0, 0.0, 0.0, 0.0, 0.0, 0.0, 0.0, 0.0, 0.0, 0.0, 0.0, 0.0, 0.0, 0.0, 0.0, 0.0, 0.0, 0.0, 0.0, 0.0, 0.0, 0.0, 0.0, 0.0, 0.0, 0.0, 0.0, 0.0, 0.0, 0.0, 0.0, 0.0, 0.0, 0.0, 0.0, 0.0, 0.0, 0.0, 0.0, 0.0, 0.0, 0.0, 0.0, 0.0, 0.0, 0.0, 0.0, 0.0, 0.0, 0.0, 0.0, 0.0, 0.0, 0.0, 0.0, 0.0, 0.0, 0.0, 0.0, 0.0, 0.0, 0.0, 0.0, 0.0, 0.0, 0.0, 0.0, 0.0, 0.0, 0.0, 0.0, 0.0, 0.0, 0.0, 0.0, 0.0, 0.0, 0.0, 0.0, 0.0, 0.0, 0.0, 0.0, 0.0, 0.0, 0.0, 0.0, 0.0, 0.0, 0.0, 0.0, 0.0, 0.0, 0.0, 0.0, 0.0, 0.0, 0.0, 0.0, 0.0, 0.0, 0.0, 0.0, 0.0, 0.0, 0.0, 0.0, 0.0, 0.0, 0.0, 0.0, 0.0, 0.0, 0.0, 0.0, 0.0, 0.0, 0.0, 0.0, 0.0, 0.0, 0.0, 0.0, 0.0, 0.0, 0.0, 0.0, 0.0, 0.0, 0.0, 0.0, 0.0, 0.0])
me_circle_001.update()

# ---- objects
ob_circle = bpy.data.objects.new('Circle', me_circle)
ob_circle_001 = bpy.data.objects.new('Circle.001', me_circle_001)

# ---- transforms, parenting, visibility, modifiers, constraints
ob_circle.location = (0.0, 0.0, 2.648)
_m = ob_circle.modifiers.new('Auto Smooth', 'NODES')
_m.node_group = ng_auto_smooth
_gi = [s.identifier for s in ng_auto_smooth.interface.items_tree if s.item_type == 'SOCKET' and s.in_out == 'INPUT']
_m[_gi[1]] = 0.5236  # Angle
ob_circle_001.location = (0.0, 0.0, 2.648)
_m = ob_circle_001.modifiers.new('Mirror', 'MIRROR')
_m.use_axis = (False, True, False)
_m.use_clip = True
_m = ob_circle_001.modifiers.new('Auto Smooth', 'NODES')
_m.node_group = ng_auto_smooth
_gi = [s.identifier for s in ng_auto_smooth.interface.items_tree if s.item_type == 'SOCKET' and s.in_out == 'INPUT']
_m[_gi[1]] = 0.5236  # Angle

# ---- collection membership
col_collection.objects.link(ob_circle)
col_collection.objects.link(ob_circle_001)

# ---- scene / render settings (as saved in the file)
scene.frame_start = 1; scene.frame_end = 250; scene.frame_set(1)
scene.render.engine = 'BLENDER_EEVEE_NEXT'
scene.cycles.sampling_pattern = 'TABULATED_SOBOL'
scene.cycles.use_light_tree = False
scene.view_settings.view_transform = 'Filmic'
bpy.context.view_layer.update()

# ---- added for rendering (the .blend has no active camera and no usable light): camera, sun
cam_auto = bpy.data.cameras.new('AutoCamera')
cam_auto.lens = 50.0
cam_auto.sensor_width = 36.0
cam_auto.clip_end = 1000.0
ob_auto_camera = bpy.data.objects.new('AutoCamera', cam_auto)
scene.collection.objects.link(ob_auto_camera)
ob_auto_camera.location = (8.75458, -10.5059, 9.65208)
ob_auto_camera.rotation_euler = (1.09748, -7.21219e-08, 0.694738)
scene.camera = ob_auto_camera
light_auto_sun = bpy.data.lights.new('AutoSun', 'SUN')
light_auto_sun.energy = 3.0
light_auto_sun.angle = 0.0523599
ob_auto_sun = bpy.data.objects.new('AutoSun', light_auto_sun)
scene.collection.objects.link(ob_auto_sun)
ob_auto_sun.rotation_euler = (0.872665, 0.174533, 0.523599)
bpy.context.view_layer.update()

